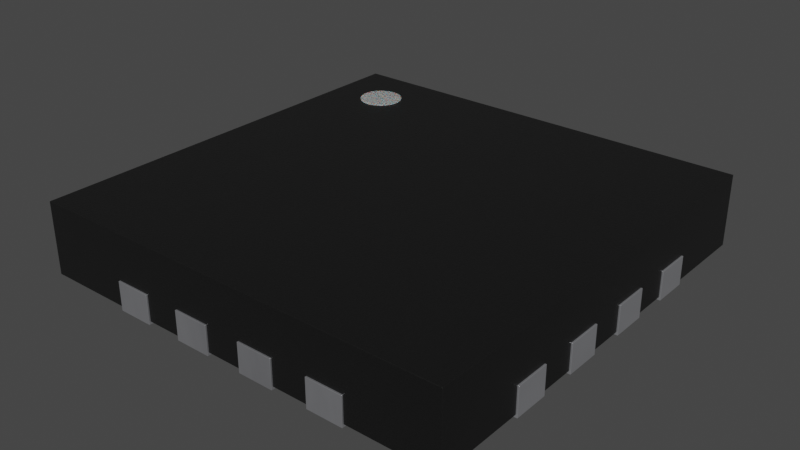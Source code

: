 # Source: VQFN-16-1EP_3x3mm_P0.5mm_EP1.1x1.1mm.blend  (saved by Blender 4.1.23; exported with 4.5.12 LTS)
import bpy
from mathutils import Matrix  # noqa: F401  (used for matrix-valued properties, if any)

bpy.ops.wm.read_factory_settings(use_empty=True)
scene = bpy.context.scene
scene.name = 'Scene'

# ---- collections
col_collection = bpy.data.collections.new('Collection'); scene.collection.children.link(col_collection)

# ---- materials (node trees are filled in below, after node groups)
mat_plastic_chip = bpy.data.materials.new('plastic_chip')
mat_plastic_chip.use_transparent_shadow = False
mat_plastic_chip.preview_render_type = 'CUBE'
mat_metal_pins = bpy.data.materials.new('metal_pins')
mat_metal_pins.use_transparent_shadow = False
mat_metal_pins.preview_render_type = 'CUBE'
mat_white_markings = bpy.data.materials.new('white_markings')
mat_white_markings.use_transparent_shadow = False
mat_white_markings.preview_render_type = 'FLAT'

# ---- material node trees
mat_plastic_chip.use_nodes = True; mat_plastic_chip.node_tree.nodes.clear()
_N = mat_plastic_chip.node_tree.nodes; _L = mat_plastic_chip.node_tree.links
n0 = _N.new('ShaderNodeBsdfPrincipled'); n0.name = 'Principled BSDF'; n0.location = (10, 300)
n0.distribution = 'GGX'
n0.subsurface_method = 'BURLEY'
n0.inputs[0].default_value = (0.009312, 0.009312, 0.009312, 1.0)
n0.inputs[1].default_value = 0.1372
n0.inputs[2].default_value = 0.3706
n0.inputs[3].default_value = 1.45
n0.inputs[27].default_value = (0.0, 0.0, 0.0, 1.0)
n0.inputs[28].default_value = 1.0
n1 = _N.new('ShaderNodeOutputMaterial'); n1.name = 'Material Output'; n1.location = (300, 300)
n2 = _N.new('ShaderNodeTexNoise'); n2.name = 'Noise Texture'; n2.location = (-893, 54)
n2.inputs[2].default_value = 200.0
n2.inputs[3].default_value = 3.6
n2.inputs[4].default_value = 0.8375
n3 = _N.new('ShaderNodeBump'); n3.name = 'Bump'; n3.location = (-604, -53)
n3.inputs[0].default_value = 0.08
n3.inputs[1].default_value = 1.0
n3.inputs[2].default_value = 1.0
_L.new(n0.outputs[0], n1.inputs[0])
_L.new(n2.outputs[0], n3.inputs[3])
_L.new(n3.outputs[0], n0.inputs[5])
n1.is_active_output = True
mat_metal_pins.use_nodes = True; mat_metal_pins.node_tree.nodes.clear()
_N = mat_metal_pins.node_tree.nodes; _L = mat_metal_pins.node_tree.links
n0 = _N.new('ShaderNodeMapping'); n0.name = 'Mapping'; n0.location = (-1447, -91)
n0.inputs[3].default_value = (4.8, 1.2, 1.1)
n1 = _N.new('ShaderNodeBsdfPrincipled'); n1.name = 'Principled BSDF'; n1.location = (-560, 254)
n1.distribution = 'GGX'
n1.subsurface_method = 'BURLEY'
n1.inputs[1].default_value = 0.7818
n1.inputs[2].default_value = 0.2886
n1.inputs[3].default_value = 1.45
n1.inputs[13].default_value = 0.0
n1.inputs[27].default_value = (0.0, 0.0, 0.0, 1.0)
n1.inputs[28].default_value = 1.0
n2 = _N.new('ShaderNodeOutputMaterial'); n2.name = 'Material Output.002'; n2.location = (-205, 253)
n2.width = 213
n3 = _N.new('ShaderNodeTexNoise'); n3.name = 'Noise Texture.002'; n3.location = (-1228, -73)
n3.inputs[2].default_value = 0.1
n3.inputs[3].default_value = 7.0
n3.inputs[4].default_value = 0.6
n3.inputs[8].default_value = 0.4
n4 = _N.new('ShaderNodeTexCoord'); n4.name = 'Texture Coordinate'; n4.location = (-1636, -116)
n5 = _N.new('ShaderNodeMix'); n5.name = 'Mix.001'; n5.location = (-921, 45)
n5.data_type = 'RGBA'
n5.inputs[6].default_value = (0.9398, 0.9547, 1.0, 1.0)
n5.inputs[7].default_value = (0.13, 0.1259, 0.1359, 1.0)
n6 = _N.new('ShaderNodeBump'); n6.name = 'Bump.001'; n6.location = (-1001, -227)
n6.inputs[0].default_value = 0.05
n6.inputs[1].default_value = 0.01
n6.inputs[2].default_value = 1.0
_L.new(n1.outputs[0], n2.inputs[0])
_L.new(n3.outputs[0], n6.inputs[3])
_L.new(n0.outputs[0], n3.inputs[0])
_L.new(n3.outputs[0], n5.inputs[0])
_L.new(n4.outputs[3], n0.inputs[0])
_L.new(n5.outputs[2], n1.inputs[0])
_L.new(n6.outputs[0], n1.inputs[5])
n2.is_active_output = True
mat_white_markings.use_nodes = True; mat_white_markings.node_tree.nodes.clear()
_N = mat_white_markings.node_tree.nodes; _L = mat_white_markings.node_tree.links
n0 = _N.new('ShaderNodeOutputMaterial'); n0.name = 'Material Output'; n0.location = (300, 300)
n1 = _N.new('ShaderNodeBsdfPrincipled'); n1.name = 'Principled BSDF'; n1.location = (-34, 272)
n1.distribution = 'GGX'
n1.subsurface_method = 'BURLEY'
n1.inputs[1].default_value = 0.02
n1.inputs[2].default_value = 0.4636
n1.inputs[3].default_value = 1.4
n1.inputs[8].default_value = 1.0
n1.inputs[10].default_value = 0.3682
n1.inputs[13].default_value = 0.6591
n1.inputs[18].default_value = 0.2318
n1.inputs[20].default_value = 0.6709
n1.inputs[24].default_value = 0.1191
n1.inputs[27].default_value = (0.0, 0.0, 0.0, 1.0)
n1.inputs[28].default_value = 1.0
n2 = _N.new('ShaderNodeMapping'); n2.name = 'Mapping'; n2.location = (-1010, 265)
n2.inputs[3].default_value = (3.0, 1.0, 1.0)
n3 = _N.new('ShaderNodeTexCoord'); n3.name = 'Texture Coordinate'; n3.location = (-1250, 180)
n4 = _N.new('ShaderNodeBump'); n4.name = 'Bump'; n4.location = (-376, -99)
n4.inputs[0].default_value = 0.05
n4.inputs[1].default_value = 1.0
n4.inputs[2].default_value = 1.0
n5 = _N.new('ShaderNodeTexNoise'); n5.name = 'Noise Texture'; n5.location = (-662, 176)
n5.inputs[2].default_value = 88.0
n5.inputs[3].default_value = 10.8
n5.inputs[4].default_value = 0.9167
n5.inputs[8].default_value = 1.6
n6 = _N.new('ShaderNodeValToRGB'); n6.name = 'ColorRamp'; n6.location = (-354, 186)
while len(n6.color_ramp.elements) > 1: n6.color_ramp.elements.remove(n6.color_ramp.elements[-1])
n6.color_ramp.elements[0].position = 0.0; n6.color_ramp.elements[0].color = (0.2596, 0.2596, 0.2596, 1.0)
_e = n6.color_ramp.elements.new(1.0); _e.color = (0.6303, 0.6303, 0.6303, 1.0)
n7 = _N.new('ShaderNodeMix'); n7.name = 'Mix'; n7.location = (-204, 152)
n7.data_type = 'RGBA'
n7.inputs[0].default_value = 0.3682
n7.inputs[7].default_value = (0.2525, 0.2525, 0.2525, 1.0)
_L.new(n5.outputs[0], n6.inputs[0])
_L.new(n1.outputs[0], n0.inputs[0])
_L.new(n3.outputs[2], n2.inputs[0])
_L.new(n2.outputs[0], n5.inputs[0])
_L.new(n5.outputs[0], n4.inputs[3])
_L.new(n4.outputs[0], n1.inputs[5])
_L.new(n6.outputs[0], n7.inputs[6])
_L.new(n7.outputs[2], n1.inputs[0])
n0.is_active_output = True

# ---- world
world_world = bpy.data.worlds.new('World'); scene.world = world_world
world_world.use_nodes = True; world_world.node_tree.nodes.clear()
_N = world_world.node_tree.nodes; _L = world_world.node_tree.links
n0 = _N.new('ShaderNodeOutputWorld'); n0.name = 'World Output'; n0.location = (300, 300)
n1 = _N.new('ShaderNodeBackground'); n1.name = 'Background'; n1.location = (10, 300)
n1.inputs[0].default_value = (0.05088, 0.05088, 0.05088, 1.0)
_L.new(n1.outputs[0], n0.inputs[0])
n0.is_active_output = True
world_world.color = (0.05088, 0.05088, 0.05088)
world_world.use_sun_shadow = False
world_world.sun_shadow_jitter_overblur = 0.0

# ---- meshes
me_shape_9_indexedfaceset_006 = bpy.data.meshes.new('SHAPE_9_IndexedFaceSet.006')
me_shape_9_indexedfaceset_006.from_pydata([(-1.49, 1.49, 0.52), (-1.49, 1.49, 0.02), (-1.49, -1.49, 0.02), (1.49, 1.49, 0.02), (1.49, 1.49, 0.52), (1.49, -1.49, 0.02), (-1.49, -1.49, 0.52), (1.49, -1.49, 0.52), (-0.575, 0.975, 0.2), (-0.975, 0.575, 0.2), (0.875, -1.1, 0.2), (1.1, -0.875, 0.2), (0.625, -1.1, 0.2), (0.375, -1.1, 0.2), (0.125, -1.1, 0.2), (1.1, 0.125, 0.2), (-0.375, -1.1, 0.2), (1.1, 0.375, 0.2), (-0.625, -1.1, 0.2), (-1.1, -0.875, 0.2), (0.875, 1.1, 0.2), (-1.1, -0.625, 0.2), (0.375, 1.1, 0.2), (-1.1, -0.125, 0.2), (-1.1, 0.125, 0.2), (-0.625, 1.1, 0.2), (-1.1, 0.625, 0.2), (0.975, 0.975, 0.2), (-0.975, -0.975, 0.2), (0.975, -0.975, 0.2), (1.1, -0.625, 0.2), (1.1, -0.125, 0.2), (1.1, -0.375, 0.2), (0.625, 1.1, 0.2), (0.125, 1.1, 0.2), (-0.375, 1.1, 0.2), (-0.125, 1.1, 0.2), (-0.875, 1.1, 0.2), (-0.125, -1.1, 0.2), (1.1, 0.625, 0.2), (1.1, 0.875, 0.2), (-0.875, -1.1, 0.2), (-1.1, -0.375, 0.2), (-1.1, 0.375, 0.2), (-1.1, 0.875, 0.2), (1.49, -0.875, 0.2), (1.49, -0.875, 0.02), (1.49, -0.375, 0.2), (1.49, -0.375, 0.02), (1.49, -0.625, 0.02), (1.49, -0.625, 0.2), (1.49, 0.125, 0.2), (1.49, 0.125, 0.02), (1.49, -0.125, 0.02), (1.49, -0.125, 0.2), (1.49, 0.875, 0.02), (1.49, 0.625, 0.02), (1.49, 0.375, 0.02), (1.49, 0.375, 0.2), (1.49, 0.625, 0.2), (1.49, 0.875, 0.2), (-0.875, 1.1, 0.02), (-0.875, 1.49, 0.02), (-0.625, 1.1, 0.02), (-0.125, 1.1, 0.02), (-0.575, 0.975, 0.02), (-0.375, 1.1, 0.02), (-0.375, 1.49, 0.02), (-0.625, 1.49, 0.02), (0.125, 1.1, 0.02), (-0.125, 1.49, 0.02), (0.375, 1.1, 0.02), (0.125, 1.49, 0.02), (0.625, 1.49, 0.02), (0.375, 1.49, 0.02), (0.875, 1.1, 0.02), (0.625, 1.1, 0.02), (0.875, 1.49, 0.02), (0.975, -0.975, 0.02), (1.1, -0.875, 0.02), (1.1, -0.625, 0.02), (1.1, -0.375, 0.02), (1.1, 0.875, 0.02), (0.975, 0.975, 0.02), (1.1, -0.125, 0.02), (1.1, 0.125, 0.02), (1.1, 0.375, 0.02), (1.1, 0.625, 0.02), (-1.49, -0.875, 0.02), (-1.49, -0.625, 0.02), (-1.49, -0.375, 0.02), (-1.49, -0.125, 0.02), (-1.49, 0.125, 0.02), (-1.49, 0.375, 0.02), (-1.49, 0.625, 0.02), (-1.49, 0.875, 0.02), (-1.1, 0.125, 0.02), (-0.975, 0.42, 0.02), (-1.1, 0.375, 0.02), (-1.1, -0.875, 0.02), (-0.975, -0.975, 0.02), (-1.1, -0.125, 0.02), (-1.1, 0.625, 0.02), (-1.1, 0.875, 0.02), (-1.1, -0.625, 0.02), (-1.1, -0.375, 0.02), (-0.875, -1.1, 0.02), (-0.375, -1.49, 0.02), (-0.625, -1.1, 0.02), (-0.125, -1.49, 0.02), (-0.375, -1.1, 0.02), (-0.625, -1.49, 0.02), (-0.875, -1.49, 0.02), (0.125, -1.1, 0.02), (-0.125, -1.1, 0.02), (0.375, -1.1, 0.02), (0.375, -1.49, 0.02), (0.125, -1.49, 0.02), (0.625, -1.1, 0.02), (0.875, -1.1, 0.02), (0.875, -1.49, 0.02), (0.625, -1.49, 0.02), (-0.975, 0.575, 0.02), (-0.625, -1.49, 0.2), (-0.875, -1.49, 0.2), (-0.375, -1.49, 0.2), (-0.125, -1.49, 0.2), (0.125, -1.49, 0.2), (0.375, -1.49, 0.2), (0.625, -1.49, 0.2), (0.875, -1.49, 0.2), (0.625, 1.49, 0.2), (0.875, 1.49, 0.2), (-0.875, 1.49, 0.2), (-0.375, 1.49, 0.2), (-0.625, 1.49, 0.2), (0.125, 1.49, 0.2), (-0.125, 1.49, 0.2), (0.375, 1.49, 0.2), (-1.49, 0.625, 0.2), (-1.49, 0.875, 0.2), (-1.49, -0.875, 0.2), (-1.49, -0.375, 0.2), (-1.49, -0.625, 0.2), (-1.49, 0.125, 0.2), (-1.49, -0.125, 0.2), (-1.49, 0.375, 0.2), (-1.1, 0.625, 0.0), (-1.5, 0.625, 0.0), (-1.1, 0.875, 0.0), (-1.5, 0.875, 0.0), (-0.625, 1.1, 0.0), (-1.1, 0.375, 0.0), (-1.5, 0.375, 0.0), (-1.5, -0.125, 0.0), (0.375, 1.1, 0.0), (-1.5, -0.375, 0.0), (-1.1, -0.375, 0.0), (-1.1, -0.625, 0.0), (0.875, 1.1, 0.0), (-0.575, 0.975, 0.2), (-0.975, 0.575, 0.2), (0.875, -1.5, 0.2), (1.5, -0.875, 0.2), (0.875, -1.1, 0.2), (1.1, -0.875, 0.2), (0.625, -1.5, 0.2), (0.625, -1.1, 0.2), (0.375, -1.5, 0.2), (1.5, -0.375, 0.2), (0.375, -1.1, 0.2), (0.125, -1.5, 0.2), (0.125, -1.1, 0.2), (-0.875, -1.1, 0.0), (-0.875, -1.5, 0.0), (1.1, 0.875, 0.0), (1.1, 0.625, 0.0), (1.5, -0.125, 0.2), (1.5, 0.125, 0.2), (1.1, 0.125, 0.2), (-0.625, -1.1, 0.0), (-0.375, -1.5, 0.2), (-0.375, -1.1, 0.2), (1.1, 0.375, 0.2), (1.5, 0.375, 0.2), (-0.625, -1.5, 0.2), (-0.625, -1.1, 0.2), (-0.375, -1.1, 0.0), (-1.5, -0.875, 0.2), (0.875, 1.5, 0.2), (1.1, 0.375, 0.0), (1.5, 0.125, 0.0), (-1.1, -0.875, 0.2), (0.875, 1.1, 0.2), (-0.125, -1.5, 0.0), (-0.125, -1.1, 0.0), (-1.5, -0.625, 0.2), (-1.1, -0.625, 0.2), (0.375, 1.1, 0.2), (1.5, -0.125, 0.0), (0.125, -1.5, 0.0), (-1.5, -0.125, 0.2), (-1.1, -0.125, 0.2), (0.125, -1.1, 0.0), (1.5, -0.375, 0.0), (-1.5, 0.125, 0.2), (-0.125, 1.5, 0.2), (-1.1, 0.125, 0.2), (0.625, -1.5, 0.0), (-0.625, 1.5, 0.2), (1.1, -0.875, 0.0), (-0.625, 1.1, 0.2), (-1.1, 0.625, 0.2), (-1.5, 0.625, 0.2), (0.875, -1.1, 0.0), (0.975, 0.975, 0.2), (-0.575, 0.975, 0.0), (-0.975, -0.975, 0.2), (0.975, -0.975, 0.2), (-0.975, 0.575, 0.0), (1.1, -0.625, 0.2), (1.5, -0.625, 0.2), (1.1, -0.125, 0.2), (1.1, -0.375, 0.2), (1.5, 0.875, 0.2), (1.5, 0.625, 0.2), (-0.875, 1.5, 0.0), (-0.875, 1.1, 0.0), (-0.625, 1.5, 0.0), (0.625, 1.1, 0.2), (-0.375, 1.5, 0.0), (-0.125, 1.1, 0.0), (-0.375, 1.1, 0.0), (-0.125, 1.5, 0.0), (0.625, 1.5, 0.2), (-1.1, 0.125, 0.0), (0.125, 1.1, 0.2), (-1.5, 0.125, 0.0), (0.375, 1.5, 0.0), (0.125, 1.5, 0.0), (0.125, 1.1, 0.0), (0.125, 1.5, 0.2), (-1.1, -0.125, 0.0), (0.625, 1.5, 0.0), (0.625, 1.1, 0.0), (0.875, 1.5, 0.0), (0.375, 1.5, 0.2), (-1.5, -0.625, 0.0), (-1.1, -0.875, 0.0), (-0.375, 1.5, 0.2), (-1.5, -0.875, 0.0), (-0.375, 1.1, 0.2), (-0.125, 1.1, 0.2), (-0.875, 1.1, 0.2), (-0.875, 1.5, 0.2), (-0.125, -1.1, 0.2), (-0.125, -1.5, 0.2), (1.1, 0.625, 0.2), (1.1, 0.875, 0.2), (-0.875, -1.5, 0.2), (-0.875, -1.1, 0.2), (1.5, 0.625, 0.0), (1.5, 0.875, 0.0), (-0.625, -1.5, 0.0), (-1.1, -0.375, 0.2), (-1.5, -0.375, 0.2), (1.1, 0.125, 0.0), (-1.5, 0.375, 0.2), (1.5, 0.375, 0.0), (-0.375, -1.5, 0.0), (-1.1, 0.375, 0.2), (1.1, -0.375, 0.0), (1.1, -0.125, 0.0), (0.375, -1.1, 0.0), (0.375, -1.5, 0.0), (1.5, -0.625, 0.0), (1.1, -0.625, 0.0), (1.5, -0.875, 0.0), (-1.5, 0.875, 0.2), (-1.1, 0.875, 0.2), (0.875, -1.5, 0.0), (0.625, -1.1, 0.0), (0.975, 0.975, 0.0), (0.975, -0.975, 0.0), (-0.975, -0.975, 0.0), (-1.239, 1.043, 0.525), (-1.239, 1.043, 0.375), (-1.225, 1.017, 0.525), (-1.225, 1.017, 0.375), (-1.206, 0.9939, 0.525), (-1.206, 0.9939, 0.375), (-1.183, 0.9753, 0.525), (-1.183, 0.9753, 0.375), (-1.157, 0.9614, 0.525), (-1.157, 0.9614, 0.375), (-1.129, 0.9529, 0.525), (-1.129, 0.9529, 0.375), (-1.1, 0.95, 0.525), (-1.1, 0.95, 0.375), (-1.071, 0.9529, 0.525), (-1.071, 0.9529, 0.375), (-1.043, 0.9614, 0.525), (-1.043, 0.9614, 0.375), (-1.017, 0.9753, 0.525), (-1.017, 0.9753, 0.375), (-0.9939, 0.9939, 0.525), (-0.9939, 0.9939, 0.375), (-0.9753, 1.017, 0.525), (-0.9753, 1.017, 0.375), (-0.9614, 1.043, 0.525), (-0.9614, 1.043, 0.375), (-0.9529, 1.071, 0.525), (-0.9529, 1.071, 0.375), (-0.95, 1.1, 0.525), (-0.95, 1.1, 0.375), (-0.9529, 1.129, 0.525), (-0.9529, 1.129, 0.375), (-0.9614, 1.157, 0.525), (-0.9614, 1.157, 0.375), (-0.9753, 1.183, 0.525), (-0.9753, 1.183, 0.375), (-0.9939, 1.206, 0.525), (-0.9939, 1.206, 0.375), (-1.017, 1.225, 0.525), (-1.017, 1.225, 0.375), (-1.043, 1.239, 0.525), (-1.043, 1.239, 0.375), (-1.071, 1.247, 0.525), (-1.071, 1.247, 0.375), (-1.1, 1.25, 0.525), (-1.1, 1.25, 0.375), (-1.247, 1.071, 0.375), (-1.247, 1.071, 0.525), (-1.25, 1.1, 0.375), (-1.25, 1.1, 0.525), (-1.247, 1.129, 0.375), (-1.247, 1.129, 0.525), (-1.239, 1.157, 0.375), (-1.239, 1.157, 0.525), (-1.225, 1.183, 0.375), (-1.225, 1.183, 0.525), (-1.206, 1.206, 0.375), (-1.206, 1.206, 0.525), (-1.183, 1.225, 0.375), (-1.183, 1.225, 0.525), (-1.157, 1.239, 0.375), (-1.157, 1.239, 0.525), (-1.129, 1.247, 0.375), (-1.129, 1.247, 0.525)], [], [(4, 0, 6, 7), (49, 48, 47, 54, 53, 52, 51, 58, 57, 56, 59, 60, 55, 3, 4, 7, 5, 46, 45, 50), (78, 83, 65, 63, 68, 67, 66, 64, 70, 72, 69, 71, 74, 73, 76, 75, 77, 3, 55, 82, 87, 56, 57, 86, 85, 52, 53, 84, 81, 48, 49, 80, 79, 46, 5, 120, 119, 118, 121, 116, 115, 113, 117, 109, 114, 110, 107, 111, 108, 106, 112, 2, 88, 99, 104, 89, 90, 105, 101, 91, 92, 96, 98, 97, 100), (98, 93, 94, 102, 103, 95, 1, 62, 61, 63, 65, 122, 97), (130, 120, 5, 7, 6, 2, 112, 124, 123, 111, 107, 125, 126, 109, 117, 127, 128, 116, 121, 129), (1, 0, 4, 3, 77, 132, 131, 73, 74, 138, 136, 72, 70, 137, 134, 67, 68, 135, 133, 62), (2, 6, 0, 1, 95, 140, 139, 94, 93, 146, 144, 92, 91, 145, 142, 90, 89, 143, 141, 88), (113, 14, 127, 117), (80, 30, 11, 79), (123, 18, 108, 111), (36, 137, 70, 64), (82, 40, 39, 87), (35, 66, 67, 134), (98, 43, 146, 93), (96, 24, 43, 98), (106, 41, 124, 112), (66, 35, 36, 64), (53, 54, 31, 84), (39, 59, 56, 87), (118, 12, 129, 121), (37, 61, 62, 133), (108, 18, 41, 106), (78, 29, 27, 83), (22, 138, 74, 71), (65, 8, 9, 122), (100, 28, 29, 78), (15, 51, 52, 85), (105, 42, 23, 101), (83, 27, 8, 65), (141, 19, 99, 88), (114, 38, 16, 110), (49, 50, 30, 80), (69, 34, 22, 71), (84, 31, 32, 81), (86, 17, 15, 85), (128, 13, 115, 116), (25, 135, 68, 63), (103, 44, 140, 95), (122, 9, 28, 100, 97), (61, 37, 25, 63), (101, 23, 145, 91), (20, 132, 77, 75), (142, 42, 105, 90), (55, 60, 40, 82), (110, 16, 125, 107), (32, 47, 48, 81), (126, 38, 114, 109), (99, 19, 21, 104), (130, 10, 119, 120), (76, 33, 20, 75), (115, 13, 14, 113), (57, 58, 17, 86), (11, 45, 46, 79), (144, 24, 96, 92), (104, 21, 143, 89), (131, 33, 76, 73), (139, 26, 102, 94), (119, 10, 12, 118), (34, 69, 72, 136), (102, 26, 44, 103), (8, 27, 29, 28, 9), (11, 30, 50, 45), (127, 14, 13, 128), (32, 31, 54, 47), (125, 16, 38, 126), (15, 17, 58, 51), (124, 41, 18, 123), (39, 40, 60, 59), (129, 12, 10, 130), (143, 21, 19, 141), (20, 33, 131, 132), (145, 23, 42, 142), (22, 34, 136, 138), (146, 43, 24, 144), (36, 35, 134, 137), (25, 37, 133, 135), (140, 44, 26, 139), (148, 150, 149, 147), (203, 200, 171, 172), (238, 239, 241, 246), (233, 230, 249, 206), (150, 148, 213, 278), (276, 210, 165, 220), (228, 226, 254, 209), (263, 180, 186, 185), (231, 233, 206, 252), (175, 176, 257, 258), (230, 232, 251, 249), (152, 153, 267, 270), (235, 152, 270, 207), (173, 174, 259, 260), (232, 231, 252, 251), (199, 272, 222, 177), (176, 261, 225, 257), (281, 208, 166, 167), (226, 227, 253, 254), (180, 173, 260, 186), (283, 282, 215, 218), (155, 238, 246, 198), (216, 219, 161, 160), (284, 283, 218, 217), (208, 280, 162, 166), (266, 191, 178, 179), (157, 242, 202, 264), (282, 216, 160, 215), (250, 248, 192, 188), (277, 275, 221, 163), (195, 187, 182, 255), (275, 276, 220, 221), (200, 274, 168, 171), (240, 155, 198, 236), (272, 271, 223, 222), (204, 199, 177, 169), (190, 266, 179, 183), (274, 273, 170, 168), (151, 228, 209, 211), (269, 194, 256, 181), (149, 150, 278, 279), (219, 284, 217, 161), (191, 268, 184, 178), (227, 151, 211, 253), (242, 154, 201, 202), (159, 245, 189, 193), (174, 263, 185, 259), (156, 157, 264, 265), (261, 262, 224, 225), (262, 175, 258, 224), (187, 269, 181, 182), (271, 204, 169, 223), (194, 195, 255, 256), (248, 158, 197, 192), (280, 214, 164, 162), (244, 159, 193, 229), (273, 203, 172, 170), (247, 250, 188, 196), (268, 190, 183, 184), (210, 277, 163, 165), (245, 243, 234, 189), (237, 235, 207, 205), (158, 247, 196, 197), (243, 244, 229, 234), (226, 228, 151, 227), (230, 233, 231, 232), (154, 156, 265, 201), (148, 147, 212, 213), (214, 281, 167, 164), (237, 153, 152, 235), (239, 240, 236, 241), (239, 238, 155, 240), (153, 237, 205, 267), (156, 154, 242, 157), (147, 149, 279, 212), (243, 245, 159, 244), (161, 217, 218, 215, 160), (250, 247, 158, 248), (221, 220, 165, 163), (168, 170, 172, 171), (177, 222, 223, 169), (256, 255, 182, 181), (184, 183, 179, 178), (280, 208, 281, 214), (185, 186, 260, 259), (224, 258, 257, 225), (162, 164, 167, 166), (262, 261, 176, 175), (188, 192, 197, 196), (263, 174, 173, 180), (234, 229, 193, 189), (268, 191, 266, 190), (265, 264, 202, 201), (194, 269, 187, 195), (241, 236, 198, 246), (199, 204, 271, 272), (205, 207, 270, 267), (274, 200, 203, 273), (249, 251, 252, 206), (275, 277, 210, 276), (254, 253, 211, 209), (219, 216, 282, 283, 284), (213, 212, 279, 278), (328, 327, 325, 326), (308, 307, 305, 306), (310, 309, 307, 308), (312, 311, 309, 310), (306, 305, 303, 304), (314, 313, 311, 312), (316, 315, 313, 314), (347, 348, 329, 330), (326, 324, 322, 320, 318, 316, 314, 312, 310, 308, 306, 304, 302, 300, 298, 296, 294, 292, 290, 288, 286, 331, 333, 335, 337, 339, 341, 343, 345, 347, 330, 328), (326, 325, 323, 324), (345, 346, 348, 347), (330, 329, 327, 328), (305, 307, 309, 311, 313, 315, 317, 319, 321, 323, 325, 327, 329, 348, 346, 344, 342, 340, 338, 336, 334, 332, 285, 287, 289, 291, 293, 295, 297, 299, 301, 303), (343, 344, 346, 345), (318, 317, 315, 316), (320, 319, 317, 318), (341, 342, 344, 343), (322, 321, 319, 320), (324, 323, 321, 322), (339, 340, 342, 341), (337, 338, 340, 339), (335, 336, 338, 337), (333, 334, 336, 335), (331, 332, 334, 333), (286, 285, 332, 331), (288, 287, 285, 286), (290, 289, 287, 288), (292, 291, 289, 290), (294, 293, 291, 292), (296, 295, 293, 294), (298, 297, 295, 296), (300, 299, 297, 298), (302, 301, 299, 300), (304, 303, 301, 302)])
me_shape_9_indexedfaceset_006.polygons.foreach_set('use_smooth', [True] * 214)
me_shape_9_indexedfaceset_006.polygons.foreach_set('material_index', [0, 0, 0, 0, 0, 0, 0, 0, 0, 0, 0, 0, 0, 0, 0, 0, 0, 0, 0, 0, 0, 0, 0, 0, 0, 0, 0, 0, 0, 0, 0, 0, 0, 0, 0, 0, 0, 0, 0, 0, 0, 0, 0, 0, 0, 0, 0, 0, 0, 0, 0, 0, 0, 0, 0, 0, 0, 0, 0, 0, 0, 0, 0, 0, 0, 0, 0, 0, 0, 0, 0, 0, 0, 0, 0, 0, 0, 1, 1, 1, 1, 1, 1, 1, 1, 1, 1, 1, 1, 1, 1, 1, 1, 1, 1, 1, 1, 1, 1, 1, 1, 1, 1, 1, 1, 1, 1, 1, 1, 1, 1, 1, 1, 1, 1, 1, 1, 1, 1, 1, 1, 1, 1, 1, 1, 1, 1, 1, 1, 1, 1, 1, 1, 1, 1, 1, 1, 1, 1, 1, 1, 1, 1, 1, 1, 1, 1, 1, 1, 1, 1, 1, 1, 1, 1, 1, 1, 1, 1, 1, 1, 1, 1, 1, 1, 1, 1, 1, 1, 1, 1, 1, 1, 1, 1, 1, 1, 1, 1, 1, 2, 2, 2, 2, 2, 2, 2, 2, 2, 2, 2, 2, 2, 2, 2, 2, 2, 2, 2, 2, 2, 2, 2, 2, 2, 2, 2, 2, 2, 2, 2, 2, 2, 2])
_k = set([(0, 1), (0, 4), (0, 6), (1, 62), (1, 95), (2, 6), (2, 88), (2, 112), (3, 4), (3, 55), (3, 77), (4, 7), (5, 7), (5, 46), (5, 120), (6, 7), (8, 9), (8, 27), (8, 65), (9, 28), (9, 122), (10, 12), (10, 119), (10, 130), (11, 30), (11, 45), (11, 79), (12, 118), (12, 129), (13, 14), (13, 115), (13, 128), (14, 113), (14, 127), (15, 17), (15, 51), (15, 85), (16, 38), (16, 110), (16, 125), (17, 58), (17, 86), (18, 41), (18, 108), (18, 123), (19, 21), (19, 99), (19, 141), (20, 33), (20, 75), (20, 132), (21, 104), (21, 143), (22, 34), (22, 71), (22, 138), (23, 42), (23, 101), (23, 145), (24, 43), (24, 96), (24, 144), (25, 37), (25, 63), (25, 135), (26, 44), (26, 102), (26, 139), (27, 29), (27, 83), (28, 29), (28, 100), (29, 78), (30, 50), (30, 80), (31, 32), (31, 54), (31, 84), (32, 47), (32, 81), (33, 76), (33, 131), (34, 69), (34, 136), (35, 36), (35, 66), (35, 134), (36, 64), (36, 137), (37, 61), (37, 133), (38, 114), (38, 126), (39, 40), (39, 59), (39, 87), (40, 60), (40, 82), (41, 106), (41, 124), (42, 105), (42, 142), (43, 98), (43, 146), (44, 103), (44, 140), (45, 46), (45, 50), (46, 79), (47, 48), (47, 54), (48, 49), (48, 81), (49, 50), (49, 80), (51, 52), (51, 58), (52, 53), (52, 85), (53, 54), (53, 84), (55, 60), (55, 82), (56, 57), (56, 59), (56, 87), (57, 58), (57, 86), (59, 60), (61, 62), (61, 63), (62, 133), (63, 68), (64, 66), (64, 70), (65, 83), (65, 122), (66, 67), (67, 68), (67, 134), (68, 135), (69, 71), (69, 72), (70, 72), (70, 137), (71, 74), (72, 136), (73, 74), (73, 76), (73, 131), (74, 138), (75, 76), (75, 77), (77, 132), (78, 83), (78, 100), (79, 80), (81, 84), (82, 87), (85, 86), (88, 99), (88, 141), (89, 90), (89, 104), (89, 143), (90, 105), (90, 142), (91, 92), (91, 101), (91, 145), (92, 96), (92, 144), (93, 94), (93, 98), (93, 146), (94, 102), (94, 139), (95, 103), (95, 140), (96, 98), (97, 100), (97, 122), (99, 104), (101, 105), (102, 103), (106, 108), (106, 112), (107, 110), (107, 111), (107, 125), (108, 111), (109, 114), (109, 117), (109, 126), (110, 114), (111, 123), (112, 124), (113, 115), (113, 117), (115, 116), (116, 121), (116, 128), (117, 127), (118, 119), (118, 121), (119, 120), (120, 130), (121, 129), (123, 124), (125, 126), (127, 128), (129, 130), (131, 132), (133, 135), (134, 137), (136, 138), (139, 140), (141, 143), (142, 145), (144, 146), (147, 148), (147, 149), (147, 212), (148, 150), (148, 213), (149, 150), (149, 279), (150, 278), (151, 211), (151, 227), (151, 228), (152, 153), (152, 235), (152, 270), (153, 237), (153, 267), (154, 156), (154, 201), (154, 242), (155, 198), (155, 238), (155, 240), (156, 157), (156, 265), (157, 242), (157, 264), (158, 197), (158, 247), (158, 248), (159, 193), (159, 244), (159, 245), (160, 161), (160, 215), (160, 216), (161, 217), (161, 219), (162, 164), (162, 166), (162, 280), (163, 165), (163, 221), (163, 277), (164, 167), (164, 214), (165, 210), (165, 220), (166, 167), (166, 208), (167, 281), (168, 170), (168, 171), (168, 274), (169, 177), (169, 204), (169, 223), (170, 172), (170, 273), (171, 172), (171, 200), (172, 203), (173, 174), (173, 180), (173, 260), (174, 259), (174, 263), (175, 176), (175, 258), (175, 262), (176, 257), (176, 261), (177, 199), (177, 222), (178, 179), (178, 184), (178, 191), (179, 183), (179, 266), (180, 186), (180, 263), (181, 182), (181, 256), (181, 269), (182, 187), (182, 255), (183, 184), (183, 190), (184, 268), (185, 186), (185, 259), (185, 263), (186, 260), (187, 195), (187, 269), (188, 192), (188, 196), (188, 250), (189, 193), (189, 234), (189, 245), (190, 266), (190, 268), (191, 266), (191, 268), (192, 197), (192, 248), (193, 229), (194, 195), (194, 256), (194, 269), (195, 255), (196, 197), (196, 247), (198, 236), (198, 246), (199, 204), (199, 272), (200, 203), (200, 274), (201, 202), (201, 265), (202, 242), (202, 264), (203, 273), (204, 271), (205, 207), (205, 237), (205, 267), (206, 233), (206, 249), (206, 252), (207, 235), (207, 270), (208, 280), (208, 281), (209, 211), (209, 228), (209, 254), (210, 276), (210, 277), (211, 253), (212, 213), (212, 279), (213, 278), (214, 280), (214, 281), (215, 218), (215, 282), (216, 219), (216, 282), (217, 218), (217, 284), (218, 283), (219, 284), (220, 221), (220, 276), (221, 275), (222, 223), (222, 272), (223, 271), (224, 225), (224, 258), (224, 262), (225, 257), (225, 261), (226, 227), (226, 228), (226, 254), (227, 253), (229, 234), (229, 244), (230, 232), (230, 233), (230, 249), (231, 232), (231, 233), (231, 252), (232, 251), (234, 243), (235, 237), (236, 240), (236, 241), (238, 239), (238, 246), (239, 240), (239, 241), (241, 246), (243, 244), (243, 245), (247, 250), (248, 250), (249, 251), (251, 252), (253, 254), (255, 256), (257, 258), (259, 260), (261, 262), (264, 265), (267, 270), (271, 272), (273, 274), (275, 276), (275, 277), (278, 279), (282, 283), (283, 284), (285, 287), (285, 332), (286, 288), (286, 331), (287, 289), (288, 290), (289, 291), (290, 292), (291, 293), (292, 294), (293, 295), (294, 296), (295, 297), (296, 298), (297, 299), (298, 300), (299, 301), (300, 302), (301, 303), (302, 304), (303, 305), (304, 306), (305, 307), (306, 308), (307, 309), (308, 310), (309, 311), (310, 312), (311, 313), (312, 314), (313, 315), (314, 316), (315, 317), (316, 318), (317, 319), (318, 320), (319, 321), (320, 322), (321, 323), (322, 324), (323, 325), (324, 326), (325, 327), (326, 328), (327, 329), (328, 330), (329, 348), (330, 347), (331, 333), (332, 334), (333, 335), (334, 336), (335, 337), (336, 338), (337, 339), (338, 340), (339, 341), (340, 342), (341, 343), (342, 344), (343, 345), (344, 346), (345, 347), (346, 348)])
me_shape_9_indexedfaceset_006.attributes.new('sharp_edge', 'BOOLEAN', 'EDGE').data.foreach_set('value', [ (min(e.vertices), max(e.vertices)) in _k for e in me_shape_9_indexedfaceset_006.edges])
_uv = me_shape_9_indexedfaceset_006.uv_layers.new(name='UVMap')
_uv.uv.foreach_set('vector', [1.059, 0.9348, 0.06539, 0.9348, 0.06539, -0.05858, 1.059, -0.05858, 0.2298, 0.4507, 0.3131, 0.4507, 0.3131, 0.5107, 0.3964, 0.5107, 0.3964, 0.4507, 0.4798, 0.4507, 0.4798, 0.5107, 0.5631, 0.5107, 0.5631, 0.4507, 0.6464, 0.4507, 0.6464, 0.5107, 0.7298, 0.5107, 0.7298, 0.4507, 0.9348, 0.4507, 0.9348, 0.6174, -0.05858, 0.6174, -0.05858, 0.4507, 0.1464, 0.4507, 0.1464, 0.5107, 0.2298, 0.5107, 0.8871, 0.1131, 0.8871, 0.7631, 0.3704, 0.7631, 0.3537, 0.8048, 0.3537, 0.9348, 0.4371, 0.9348, 0.4371, 0.8048, 0.5204, 0.8048, 0.5204, 0.9348, 0.6037, 0.9348, 0.6037, 0.8048, 0.6871, 0.8048, 0.6871, 0.9348, 0.7704, 0.9348, 0.7704, 0.8048, 0.8537, 0.8048, 0.8537, 0.9348, 1.059, 0.9348, 1.059, 0.7298, 0.9287, 0.7298, 0.9287, 0.6464, 1.059, 0.6464, 1.059, 0.5631, 0.9287, 0.5631, 0.9287, 0.4798, 1.059, 0.4798, 1.059, 0.3964, 0.9287, 0.3964, 0.9287, 0.3131, 1.059, 0.3131, 1.059, 0.2298, 0.9287, 0.2298, 0.9287, 0.1464, 1.059, 0.1464, 1.059, -0.05858, 0.8537, -0.05858, 0.8537, 0.07142, 0.7704, 0.07142, 0.7704, -0.05858, 0.6871, -0.05858, 0.6871, 0.07142, 0.6037, 0.07142, 0.6037, -0.05858, 0.5204, -0.05858, 0.5204, 0.07142, 0.4371, 0.07142, 0.4371, -0.05858, 0.3537, -0.05858, 0.3537, 0.07142, 0.2704, 0.07142, 0.2704, -0.05858, 0.06539, -0.05858, 0.06539, 0.1464, 0.1954, 0.1464, 0.1954, 0.2298, 0.06539, 0.2298, 0.06539, 0.3131, 0.1954, 0.3131, 0.1954, 0.3964, 0.06539, 0.3964, 0.06539, 0.4798, 0.1954, 0.4798, 0.1954, 0.5631, 0.2371, 0.5781, 0.2371, 0.1131, 0.1954, 0.5631, 0.06539, 0.5631, 0.06539, 0.6464, 0.1954, 0.6464, 0.1954, 0.7298, 0.06539, 0.7298, 0.06539, 0.9348, 0.2704, 0.9348, 0.2704, 0.8048, 0.3537, 0.8048, 0.3704, 0.7631, 0.2371, 0.6298, 0.2371, 0.5781, 0.8537, 0.5107, 0.8537, 0.4507, 1.059, 0.4507, 1.059, 0.6174, 0.06539, 0.6174, 0.06539, 0.4507, 0.2704, 0.4507, 0.2704, 0.5107, 0.3537, 0.5107, 0.3537, 0.4507, 0.4371, 0.4507, 0.4371, 0.5107, 0.5204, 0.5107, 0.5204, 0.4507, 0.6037, 0.4507, 0.6037, 0.5107, 0.6871, 0.5107, 0.6871, 0.4507, 0.7704, 0.4507, 0.7704, 0.5107, 0.06539, 0.4507, 0.06539, 0.6174, 1.059, 0.6174, 1.059, 0.4507, 0.8537, 0.4507, 0.8537, 0.5107, 0.7704, 0.5107, 0.7704, 0.4507, 0.6871, 0.4507, 0.6871, 0.5107, 0.6037, 0.5107, 0.6037, 0.4507, 0.5204, 0.4507, 0.5204, 0.5107, 0.4371, 0.5107, 0.4371, 0.4507, 0.3537, 0.4507, 0.3537, 0.5107, 0.2704, 0.5107, 0.2704, 0.4507, -0.05858, 0.4507, -0.05858, 0.6174, 0.9348, 0.6174, 0.9348, 0.4507, 0.7298, 0.4507, 0.7298, 0.5107, 0.6464, 0.5107, 0.6464, 0.4507, 0.5631, 0.4507, 0.5631, 0.5107, 0.4798, 0.5107, 0.4798, 0.4507, 0.3964, 0.4507, 0.3964, 0.5107, 0.3131, 0.5107, 0.3131, 0.4507, 0.2298, 0.4507, 0.2298, 0.5107, 0.1464, 0.5107, 0.1464, 0.4507, 0.07142, 0.4507, 0.07142, 0.5107, -0.05858, 0.5107, -0.05858, 0.4507, 0.2298, 0.4507, 0.2298, 0.5107, 0.1464, 0.5107, 0.1464, 0.4507, -0.05858, 0.5107, 0.07142, 0.5107, 0.07142, 0.4507, -0.05858, 0.4507, 0.8048, 0.5107, 0.9348, 0.5107, 0.9348, 0.4507, 0.8048, 0.4507, 0.7298, 0.4507, 0.7298, 0.5107, 0.6464, 0.5107, 0.6464, 0.4507, 0.8048, 0.5107, 0.8048, 0.4507, 0.9348, 0.4507, 0.9348, 0.5107, 0.1954, 0.4507, 0.1954, 0.5107, 0.06539, 0.5107, 0.06539, 0.4507, 0.4798, 0.4507, 0.4798, 0.5107, 0.5631, 0.5107, 0.5631, 0.4507, 0.07142, 0.4507, 0.07142, 0.5107, -0.05858, 0.5107, -0.05858, 0.4507, 0.4371, 0.4507, 0.4371, 0.5107, 0.5204, 0.5107, 0.5204, 0.4507, 1.059, 0.4507, 1.059, 0.5107, 0.9287, 0.5107, 0.9287, 0.4507, 0.9287, 0.5107, 1.059, 0.5107, 1.059, 0.4507, 0.9287, 0.4507, 0.07142, 0.4507, 0.07142, 0.5107, -0.05858, 0.5107, -0.05858, 0.4507, 0.8048, 0.5107, 0.8048, 0.4507, 0.9348, 0.4507, 0.9348, 0.5107, 0.3537, 0.4507, 0.3537, 0.5107, 0.2704, 0.5107, 0.2704, 0.4507, 0.1131, 0.4507, 0.1131, 0.5107, 0.7631, 0.5107, 0.7631, 0.4507, 0.8048, 0.5107, 0.9348, 0.5107, 0.9348, 0.4507, 0.8048, 0.4507, 0.3704, 0.4507, 0.3704, 0.5107, 0.2371, 0.5107, 0.2371, 0.4507, 0.2371, 0.4507, 0.2371, 0.5107, 0.8871, 0.5107, 0.8871, 0.4507, 0.9287, 0.5107, 1.059, 0.5107, 1.059, 0.4507, 0.9287, 0.4507, 0.3131, 0.4507, 0.3131, 0.5107, 0.3964, 0.5107, 0.3964, 0.4507, 0.8871, 0.4507, 0.8871, 0.5107, 0.3704, 0.5107, 0.3704, 0.4507, 0.06539, 0.5107, 0.1954, 0.5107, 0.1954, 0.4507, 0.06539, 0.4507, 0.5204, 0.4507, 0.5204, 0.5107, 0.4371, 0.5107, 0.4371, 0.4507, 1.059, 0.4507, 1.059, 0.5107, 0.9287, 0.5107, 0.9287, 0.4507, 0.6037, 0.4507, 0.6037, 0.5107, 0.6871, 0.5107, 0.6871, 0.4507, 0.3964, 0.4507, 0.3964, 0.5107, 0.3131, 0.5107, 0.3131, 0.4507, 0.5631, 0.4507, 0.5631, 0.5107, 0.4798, 0.5107, 0.4798, 0.4507, -0.05858, 0.5107, 0.07142, 0.5107, 0.07142, 0.4507, -0.05858, 0.4507, 0.8048, 0.5107, 0.9348, 0.5107, 0.9348, 0.4507, 0.8048, 0.4507, 0.1954, 0.4507, 0.1954, 0.5107, 0.06539, 0.5107, 0.06539, 0.4507, 0.6298, 0.4507, 0.6298, 0.5107, 0.1131, 0.5107, 0.1131, 0.4507, 0.5781, 0.4507, 0.2704, 0.4507, 0.2704, 0.5107, 0.3537, 0.5107, 0.3537, 0.4507, 0.1954, 0.4507, 0.1954, 0.5107, 0.06539, 0.5107, 0.06539, 0.4507, 0.8048, 0.5107, 0.9348, 0.5107, 0.9348, 0.4507, 0.8048, 0.4507, 0.06539, 0.5107, 0.1954, 0.5107, 0.1954, 0.4507, 0.06539, 0.4507, 1.059, 0.4507, 1.059, 0.5107, 0.9287, 0.5107, 0.9287, 0.4507, 0.07142, 0.4507, 0.07142, 0.5107, -0.05858, 0.5107, -0.05858, 0.4507, 0.9287, 0.5107, 1.059, 0.5107, 1.059, 0.4507, 0.9287, 0.4507, -0.05858, 0.5107, 0.07142, 0.5107, 0.07142, 0.4507, -0.05858, 0.4507, 0.1464, 0.4507, 0.1464, 0.5107, 0.2298, 0.5107, 0.2298, 0.4507, -0.05858, 0.5107, 0.07142, 0.5107, 0.07142, 0.4507, -0.05858, 0.4507, 0.7704, 0.4507, 0.7704, 0.5107, 0.8537, 0.5107, 0.8537, 0.4507, 0.6871, 0.4507, 0.6871, 0.5107, 0.6037, 0.5107, 0.6037, 0.4507, 1.059, 0.4507, 1.059, 0.5107, 0.9287, 0.5107, 0.9287, 0.4507, 0.9287, 0.5107, 1.059, 0.5107, 1.059, 0.4507, 0.9287, 0.4507, 0.06539, 0.5107, 0.1954, 0.5107, 0.1954, 0.4507, 0.06539, 0.4507, 0.1954, 0.4507, 0.1954, 0.5107, 0.06539, 0.5107, 0.06539, 0.4507, 0.9348, 0.5107, 0.8048, 0.5107, 0.8048, 0.4507, 0.9348, 0.4507, 0.06539, 0.5107, 0.1954, 0.5107, 0.1954, 0.4507, 0.06539, 0.4507, 0.8537, 0.4507, 0.8537, 0.5107, 0.7704, 0.5107, 0.7704, 0.4507, 0.8048, 0.5107, 0.8048, 0.4507, 0.9348, 0.4507, 0.9348, 0.5107, 0.6464, 0.4507, 0.6464, 0.5107, 0.7298, 0.5107, 0.7298, 0.4507, 0.3704, 0.7631, 0.8871, 0.7631, 0.8871, 0.1131, 0.2371, 0.1131, 0.2371, 0.6298, 0.9287, 0.1464, 0.9287, 0.2298, 1.059, 0.2298, 1.059, 0.1464, 0.6037, -0.05858, 0.6037, 0.07142, 0.6871, 0.07142, 0.6871, -0.05858, 0.9287, 0.3131, 0.9287, 0.3964, 1.059, 0.3964, 1.059, 0.3131, 0.4371, -0.05858, 0.4371, 0.07142, 0.5204, 0.07142, 0.5204, -0.05858, 0.9287, 0.4798, 0.9287, 0.5631, 1.059, 0.5631, 1.059, 0.4798, 0.2704, -0.05858, 0.2704, 0.07142, 0.3537, 0.07142, 0.3537, -0.05858, 0.9287, 0.6464, 0.9287, 0.7298, 1.059, 0.7298, 1.059, 0.6464, 0.7704, -0.05858, 0.7704, 0.07142, 0.8537, 0.07142, 0.8537, -0.05858, 0.06539, 0.2298, 0.1954, 0.2298, 0.1954, 0.1464, 0.06539, 0.1464, 0.8537, 0.8048, 0.7704, 0.8048, 0.7704, 0.9348, 0.8537, 0.9348, 0.06539, 0.3964, 0.1954, 0.3964, 0.1954, 0.3131, 0.06539, 0.3131, 0.6871, 0.8048, 0.6037, 0.8048, 0.6037, 0.9348, 0.6871, 0.9348, 0.06539, 0.5631, 0.1954, 0.5631, 0.1954, 0.4798, 0.06539, 0.4798, 0.5204, 0.8048, 0.4371, 0.8048, 0.4371, 0.9348, 0.5204, 0.9348, 0.3537, 0.8048, 0.2704, 0.8048, 0.2704, 0.9348, 0.3537, 0.9348, 0.06539, 0.7298, 0.1954, 0.7298, 0.1954, 0.6464, 0.06539, 0.6464, 0.06206, 0.6464, 0.06206, 0.7298, 0.1954, 0.7298, 0.1954, 0.6464, 0.07142, 0.444, -0.06191, 0.444, -0.06191, 0.5107, 0.07142, 0.5107, 0.6871, 0.444, 0.6037, 0.444, 0.6037, 0.5107, 0.6871, 0.5107, 0.5204, 0.444, 0.4371, 0.444, 0.4371, 0.5107, 0.5204, 0.5107, 0.7298, 0.444, 0.6464, 0.444, 0.6464, 0.5107, 0.7298, 0.5107, 0.2298, 0.444, 0.1464, 0.444, 0.1464, 0.5107, 0.2298, 0.5107, 0.3537, 0.444, 0.2704, 0.444, 0.2704, 0.5107, 0.3537, 0.5107, -0.06191, 0.444, 0.07142, 0.444, 0.07142, 0.5107, -0.06191, 0.5107, 0.8048, 0.444, 0.9381, 0.444, 0.9381, 0.5107, 0.8048, 0.5107, 0.7298, 0.444, 0.6464, 0.444, 0.6464, 0.5107, 0.7298, 0.5107, 0.9381, 0.444, 0.8048, 0.444, 0.8048, 0.5107, 0.9381, 0.5107, 0.1954, 0.444, 0.06206, 0.444, 0.06206, 0.5107, 0.1954, 0.5107, 0.4798, 0.444, 0.5631, 0.444, 0.5631, 0.5107, 0.4798, 0.5107, 0.07142, 0.444, -0.06191, 0.444, -0.06191, 0.5107, 0.07142, 0.5107, 0.4371, 0.444, 0.5204, 0.444, 0.5204, 0.5107, 0.4371, 0.5107, 1.062, 0.444, 0.9287, 0.444, 0.9287, 0.5107, 1.062, 0.5107, 0.9287, 0.444, 1.062, 0.444, 1.062, 0.5107, 0.9287, 0.5107, 0.07142, 0.444, -0.06191, 0.444, -0.06191, 0.5107, 0.07142, 0.5107, 0.9381, 0.444, 0.8048, 0.444, 0.8048, 0.5107, 0.9381, 0.5107, 0.3537, 0.444, 0.2704, 0.444, 0.2704, 0.5107, 0.3537, 0.5107, 0.1131, 0.444, 0.7631, 0.444, 0.7631, 0.5107, 0.1131, 0.5107, 0.8048, 0.444, 0.9381, 0.444, 0.9381, 0.5107, 0.8048, 0.5107, 0.3704, 0.444, 0.2371, 0.444, 0.2371, 0.5107, 0.3704, 0.5107, 0.2371, 0.444, 0.8871, 0.444, 0.8871, 0.5107, 0.2371, 0.5107, 0.7704, 0.444, 0.8537, 0.444, 0.8537, 0.5107, 0.7704, 0.5107, 0.9287, 0.444, 1.062, 0.444, 1.062, 0.5107, 0.9287, 0.5107, 0.3131, 0.444, 0.3964, 0.444, 0.3964, 0.5107, 0.3131, 0.5107, 0.8871, 0.444, 0.3704, 0.444, 0.3704, 0.5107, 0.8871, 0.5107, 0.06206, 0.444, 0.1954, 0.444, 0.1954, 0.5107, 0.06206, 0.5107, 0.1464, 0.444, 0.2298, 0.444, 0.2298, 0.5107, 0.1464, 0.5107, 0.5204, 0.444, 0.4371, 0.444, 0.4371, 0.5107, 0.5204, 0.5107, 1.062, 0.444, 0.9287, 0.444, 0.9287, 0.5107, 1.062, 0.5107, 0.6037, 0.444, 0.6871, 0.444, 0.6871, 0.5107, 0.6037, 0.5107, 0.6037, 0.444, 0.6871, 0.444, 0.6871, 0.5107, 0.6037, 0.5107, 0.3964, 0.444, 0.3131, 0.444, 0.3131, 0.5107, 0.3964, 0.5107, 0.3131, 0.444, 0.3964, 0.444, 0.3964, 0.5107, 0.3131, 0.5107, 0.5631, 0.444, 0.4798, 0.444, 0.4798, 0.5107, 0.5631, 0.5107, -0.06191, 0.444, 0.07142, 0.444, 0.07142, 0.5107, -0.06191, 0.5107, 0.8048, 0.444, 0.9381, 0.444, 0.9381, 0.5107, 0.8048, 0.5107, 0.4371, 0.444, 0.5204, 0.444, 0.5204, 0.5107, 0.4371, 0.5107, 0.1954, 0.444, 0.06206, 0.444, 0.06206, 0.5107, 0.1954, 0.5107, 0.6298, 0.444, 0.1131, 0.444, 0.1131, 0.5107, 0.6298, 0.5107, 0.4798, 0.444, 0.5631, 0.444, 0.5631, 0.5107, 0.4798, 0.5107, 0.2704, 0.444, 0.3537, 0.444, 0.3537, 0.5107, 0.2704, 0.5107, 0.1954, 0.444, 0.06206, 0.444, 0.06206, 0.5107, 0.1954, 0.5107, 0.8048, 0.444, 0.9381, 0.444, 0.9381, 0.5107, 0.8048, 0.5107, 0.2704, 0.444, 0.3537, 0.444, 0.3537, 0.5107, 0.2704, 0.5107, 0.06206, 0.444, 0.1954, 0.444, 0.1954, 0.5107, 0.06206, 0.5107, 0.6464, 0.444, 0.7298, 0.444, 0.7298, 0.5107, 0.6464, 0.5107, 1.062, 0.444, 0.9287, 0.444, 0.9287, 0.5107, 1.062, 0.5107, 0.07142, 0.444, -0.06191, 0.444, -0.06191, 0.5107, 0.07142, 0.5107, 0.9287, 0.444, 1.062, 0.444, 1.062, 0.5107, 0.9287, 0.5107, -0.06191, 0.444, 0.07142, 0.444, 0.07142, 0.5107, -0.06191, 0.5107, 0.1464, 0.444, 0.2298, 0.444, 0.2298, 0.5107, 0.1464, 0.5107, -0.06191, 0.444, 0.07142, 0.444, 0.07142, 0.5107, -0.06191, 0.5107, 0.7704, 0.444, 0.8537, 0.444, 0.8537, 0.5107, 0.7704, 0.5107, 0.6871, 0.444, 0.6037, 0.444, 0.6037, 0.5107, 0.6871, 0.5107, 0.2298, 0.444, 0.1464, 0.444, 0.1464, 0.5107, 0.2298, 0.5107, 1.062, 0.444, 0.9287, 0.444, 0.9287, 0.5107, 1.062, 0.5107, 0.9287, 0.444, 1.062, 0.444, 1.062, 0.5107, 0.9287, 0.5107, 0.8537, 0.444, 0.7704, 0.444, 0.7704, 0.5107, 0.8537, 0.5107, 0.06206, 0.444, 0.1954, 0.444, 0.1954, 0.5107, 0.06206, 0.5107, 0.1954, 0.444, 0.06206, 0.444, 0.06206, 0.5107, 0.1954, 0.5107, 0.9381, 0.444, 0.8048, 0.444, 0.8048, 0.5107, 0.9381, 0.5107, 0.2704, 0.9381, 0.3537, 0.9381, 0.3537, 0.8048, 0.2704, 0.8048, 0.4371, 0.9381, 0.5204, 0.9381, 0.5204, 0.8048, 0.4371, 0.8048, 0.3964, 0.444, 0.3131, 0.444, 0.3131, 0.5107, 0.3964, 0.5107, 0.06206, 0.444, 0.1954, 0.444, 0.1954, 0.5107, 0.06206, 0.5107, 0.8537, 0.444, 0.7704, 0.444, 0.7704, 0.5107, 0.8537, 0.5107, 0.06206, 0.4798, 0.06206, 0.5631, 0.1954, 0.5631, 0.1954, 0.4798, 0.9381, 0.444, 0.8048, 0.444, 0.8048, 0.5107, 0.9381, 0.5107, 0.6037, 0.9381, 0.6871, 0.9381, 0.6871, 0.8048, 0.6037, 0.8048, 0.5631, 0.444, 0.4798, 0.444, 0.4798, 0.5107, 0.5631, 0.5107, 0.06206, 0.3131, 0.06206, 0.3964, 0.1954, 0.3964, 0.1954, 0.3131, 0.6464, 0.444, 0.7298, 0.444, 0.7298, 0.5107, 0.6464, 0.5107, 0.7704, 0.9381, 0.8537, 0.9381, 0.8537, 0.8048, 0.7704, 0.8048, 0.2371, 0.6298, 0.2371, 0.1131, 0.8871, 0.1131, 0.8871, 0.7631, 0.3704, 0.7631, 0.06206, 0.1464, 0.06206, 0.2298, 0.1954, 0.2298, 0.1954, 0.1464, 1.062, 0.2298, 0.9287, 0.2298, 0.9287, 0.1464, 1.062, 0.1464, 0.6871, -0.06191, 0.6871, 0.07142, 0.6037, 0.07142, 0.6037, -0.06191, 1.062, 0.3964, 0.9287, 0.3964, 0.9287, 0.3131, 1.062, 0.3131, 0.5204, -0.06191, 0.5204, 0.07142, 0.4371, 0.07142, 0.4371, -0.06191, 1.062, 0.5631, 0.9287, 0.5631, 0.9287, 0.4798, 1.062, 0.4798, 0.8537, -0.06191, 0.7704, -0.06191, 0.7704, 0.07142, 0.8537, 0.07142, 0.3537, -0.06191, 0.3537, 0.07142, 0.2704, 0.07142, 0.2704, -0.06191, 1.062, 0.7298, 0.9287, 0.7298, 0.9287, 0.6464, 1.062, 0.6464, 0.8537, -0.06191, 0.8537, 0.07142, 0.7704, 0.07142, 0.7704, -0.06191, 1.062, 0.7298, 1.062, 0.6464, 0.9287, 0.6464, 0.9287, 0.7298, 0.06206, 0.1464, 0.1954, 0.1464, 0.1954, 0.2298, 0.06206, 0.2298, 0.3537, -0.06191, 0.2704, -0.06191, 0.2704, 0.07142, 0.3537, 0.07142, 0.7704, 0.9381, 0.7704, 0.8048, 0.8537, 0.8048, 0.8537, 0.9381, 1.062, 0.5631, 1.062, 0.4798, 0.9287, 0.4798, 0.9287, 0.5631, 0.06206, 0.3131, 0.1954, 0.3131, 0.1954, 0.3964, 0.06206, 0.3964, 0.5204, -0.06191, 0.4371, -0.06191, 0.4371, 0.07142, 0.5204, 0.07142, 0.6037, 0.9381, 0.6037, 0.8048, 0.6871, 0.8048, 0.6871, 0.9381, 1.062, 0.3964, 1.062, 0.3131, 0.9287, 0.3131, 0.9287, 0.3964, 0.06206, 0.4798, 0.1954, 0.4798, 0.1954, 0.5631, 0.06206, 0.5631, 0.6871, -0.06191, 0.6037, -0.06191, 0.6037, 0.07142, 0.6871, 0.07142, 0.4371, 0.9381, 0.4371, 0.8048, 0.5204, 0.8048, 0.5204, 0.9381, 1.062, 0.2298, 1.062, 0.1464, 0.9287, 0.1464, 0.9287, 0.2298, 0.2704, 0.9381, 0.2704, 0.8048, 0.3537, 0.8048, 0.3537, 0.9381, 0.2371, 0.6298, 0.3704, 0.7631, 0.8871, 0.7631, 0.8871, 0.1131, 0.2371, 0.1131, 0.06206, 0.6464, 0.1954, 0.6464, 0.1954, 0.7298, 0.06206, 0.7298, 0.2051, 0.569, 0.2051, 0.619, 0.2145, 0.619, 0.2145, 0.569, 0.777, 0.569, 0.777, 0.619, 0.7694, 0.619, 0.7694, 0.569, 0.7856, 0.569, 0.7856, 0.619, 0.777, 0.619, 0.777, 0.569, 0.795, 0.569, 0.795, 0.619, 0.7856, 0.619, 0.7856, 0.569, 0.2307, 0.569, 0.2307, 0.619, 0.2232, 0.619, 0.2232, 0.569, 0.8048, 0.569, 0.8048, 0.619, 0.795, 0.619, 0.795, 0.569, 0.8145, 0.569, 0.8145, 0.619, 0.8048, 0.619, 0.8048, 0.569, 0.1856, 0.569, 0.1856, 0.619, 0.1954, 0.619, 0.1954, 0.569, 0.2145, 0.8509, 0.2232, 0.8463, 0.2307, 0.8401, 0.237, 0.8325, 0.2416, 0.8239, 0.2444, 0.8145, 0.2454, 0.8048, 0.2444, 0.795, 0.2416, 0.7856, 0.237, 0.777, 0.2307, 0.7694, 0.2232, 0.7632, 0.2145, 0.7586, 0.2051, 0.7557, 0.1954, 0.7548, 0.1856, 0.7557, 0.1763, 0.7586, 0.1676, 0.7632, 0.16, 0.7694, 0.1538, 0.777, 0.1492, 0.7856, 0.1464, 0.795, 0.1454, 0.8048, 0.1464, 0.8145, 0.1492, 0.8239, 0.1538, 0.8325, 0.16, 0.8401, 0.1676, 0.8463, 0.1763, 0.8509, 0.1856, 0.8538, 0.1954, 0.8548, 0.2051, 0.8538, 0.2145, 0.569, 0.2145, 0.619, 0.2232, 0.619, 0.2232, 0.569, 0.1763, 0.569, 0.1763, 0.619, 0.1856, 0.619, 0.1856, 0.569, 0.1954, 0.569, 0.1954, 0.619, 0.2051, 0.619, 0.2051, 0.569, 0.2307, 0.7694, 0.237, 0.777, 0.2416, 0.7856, 0.2444, 0.795, 0.2454, 0.8048, 0.2444, 0.8145, 0.2416, 0.8239, 0.237, 0.8325, 0.2307, 0.8401, 0.2232, 0.8463, 0.2145, 0.8509, 0.2051, 0.8538, 0.1954, 0.8548, 0.1856, 0.8538, 0.1763, 0.8509, 0.1676, 0.8463, 0.16, 0.8401, 0.1538, 0.8325, 0.1492, 0.8239, 0.1464, 0.8145, 0.1454, 0.8048, 0.1464, 0.795, 0.1492, 0.7856, 0.1538, 0.777, 0.16, 0.7694, 0.1676, 0.7632, 0.1763, 0.7586, 0.1856, 0.7557, 0.1954, 0.7548, 0.2051, 0.7557, 0.2145, 0.7586, 0.2232, 0.7632, 0.1676, 0.569, 0.1676, 0.619, 0.1763, 0.619, 0.1763, 0.569, 0.8239, 0.569, 0.8239, 0.619, 0.8145, 0.619, 0.8145, 0.569, 0.8325, 0.569, 0.8325, 0.619, 0.8239, 0.619, 0.8239, 0.569, 0.16, 0.569, 0.16, 0.619, 0.1676, 0.619, 0.1676, 0.569, 0.8401, 0.569, 0.8401, 0.619, 0.8325, 0.619, 0.8325, 0.569, 0.2232, 0.569, 0.2232, 0.619, 0.2307, 0.619, 0.2307, 0.569, 0.8325, 0.569, 0.8325, 0.619, 0.8401, 0.619, 0.8401, 0.569, 0.8239, 0.569, 0.8239, 0.619, 0.8325, 0.619, 0.8325, 0.569, 0.8145, 0.569, 0.8145, 0.619, 0.8239, 0.619, 0.8239, 0.569, 0.8048, 0.569, 0.8048, 0.619, 0.8145, 0.619, 0.8145, 0.569, 0.795, 0.569, 0.795, 0.619, 0.8048, 0.619, 0.8048, 0.569, 0.7856, 0.569, 0.7856, 0.619, 0.795, 0.619, 0.795, 0.569, 0.777, 0.569, 0.777, 0.619, 0.7856, 0.619, 0.7856, 0.569, 0.7694, 0.569, 0.7694, 0.619, 0.777, 0.619, 0.777, 0.569, 0.1676, 0.569, 0.1676, 0.619, 0.16, 0.619, 0.16, 0.569, 0.1763, 0.569, 0.1763, 0.619, 0.1676, 0.619, 0.1676, 0.569, 0.1856, 0.569, 0.1856, 0.619, 0.1763, 0.619, 0.1763, 0.569, 0.1954, 0.569, 0.1954, 0.619, 0.1856, 0.619, 0.1856, 0.569, 0.2051, 0.569, 0.2051, 0.619, 0.1954, 0.619, 0.1954, 0.569, 0.2145, 0.569, 0.2145, 0.619, 0.2051, 0.619, 0.2051, 0.569, 0.2232, 0.569, 0.2232, 0.619, 0.2145, 0.619, 0.2145, 0.569])
me_shape_9_indexedfaceset_006.materials.append(mat_plastic_chip)
me_shape_9_indexedfaceset_006.materials.append(mat_metal_pins)
me_shape_9_indexedfaceset_006.materials.append(mat_white_markings)
me_shape_9_indexedfaceset_006.update()
me_shape_9_indexedfaceset_006.normals_split_custom_set([tuple(v) for v in zip(*[iter([0.0, 0.0, 1.0, 0.0, 0.0, 1.0, 0.0, 0.0, 1.0, 0.0, 0.0, 1.0, 1.0, 0.0, 0.0, 1.0, 0.0, 0.0, 1.0, 0.0, 0.0, 1.0, 0.0, 0.0, 1.0, 0.0, 0.0, 1.0, 0.0, 0.0, 1.0, 0.0, 0.0, 1.0, 0.0, 0.0, 1.0, 0.0, 0.0, 1.0, 0.0, 0.0, 1.0, 0.0, 0.0, 1.0, 0.0, 0.0, 1.0, 0.0, 0.0, 1.0, 0.0, 0.0, 1.0, 0.0, 0.0, 1.0, 0.0, 0.0, 1.0, 0.0, 0.0, 1.0, 0.0, 0.0, 1.0, 0.0, 0.0, 1.0, 0.0, 0.0, 0.0, 0.0, -1.0, 0.0, 0.0, -1.0, 7.324e-10, 0.0, -1.0, 6.028e-10, 0.0, -1.0, 0.0, 0.0, -1.0, 0.0, 0.0, -1.0, 0.0, 0.0, -1.0, 0.0, 0.0, -1.0, 0.0, 0.0, -1.0, 0.0, 0.0, -1.0, 0.0, 0.0, -1.0, 0.0, 0.0, -1.0, 0.0, 0.0, -1.0, 0.0, 0.0, -1.0, 0.0, 0.0, -1.0, 0.0, 0.0, -1.0, 0.0, 0.0, -1.0, 0.0, 0.0, -1.0, 0.0, 0.0, -1.0, 0.0, 0.0, -1.0, 0.0, 0.0, -1.0, 0.0, 0.0, -1.0, 0.0, 0.0, -1.0, 0.0, 0.0, -1.0, 0.0, 0.0, -1.0, 0.0, 0.0, -1.0, 0.0, 0.0, -1.0, 0.0, 0.0, -1.0, 0.0, 0.0, -1.0, 0.0, 0.0, -1.0, 0.0, 0.0, -1.0, 0.0, 0.0, -1.0, 0.0, 0.0, -1.0, 0.0, 0.0, -1.0, 0.0, 0.0, -1.0, 0.0, 0.0, -1.0, 0.0, 0.0, -1.0, 0.0, 0.0, -1.0, 0.0, 0.0, -1.0, 0.0, 0.0, -1.0, 0.0, 0.0, -1.0, 0.0, 0.0, -1.0, 0.0, 0.0, -1.0, 0.0, 0.0, -1.0, 0.0, 0.0, -1.0, 0.0, 0.0, -1.0, 0.0, 0.0, -1.0, 0.0, 0.0, -1.0, 0.0, 0.0, -1.0, 0.0, 0.0, -1.0, 0.0, 0.0, -1.0, 0.0, 0.0, -1.0, 0.0, 0.0, -1.0, 0.0, 0.0, -1.0, 0.0, 0.0, -1.0, 0.0, 0.0, -1.0, 0.0, 0.0, -1.0, 0.0, 0.0, -1.0, 0.0, 0.0, -1.0, 0.0, 0.0, -1.0, 0.0, 0.0, -1.0, 0.0, 0.0, -1.0, 8.637e-10, 0.0, -1.0, 8.88e-10, 0.0, -1.0, 0.0, 0.0, -1.0, 8.637e-10, 0.0, -1.0, 1.456e-09, 0.0, -1.0, 1.456e-09, 0.0, -1.0, 1.456e-09, 0.0, -1.0, 1.456e-09, 0.0, -1.0, 1.456e-09, 0.0, -1.0, 1.456e-09, 0.0, -1.0, 1.456e-09, 0.0, -1.0, 1.456e-09, 0.0, -1.0, 6.028e-10, 0.0, -1.0, 7.324e-10, 0.0, -1.0, 1.456e-09, 0.0, -1.0, 8.88e-10, 0.0, -1.0, 0.0, -1.0, 9.1e-08, 0.0, -1.0, 9.1e-08, 0.0, -1.0, 9.1e-08, 0.0, -1.0, 9.1e-08, 0.0, -1.0, 9.1e-08, 0.0, -1.0, 9.1e-08, 0.0, -1.0, 9.1e-08, 0.0, -1.0, 9.1e-08, 0.0, -1.0, 9.1e-08, 0.0, -1.0, 9.1e-08, 0.0, -1.0, 9.1e-08, 0.0, -1.0, 9.1e-08, 0.0, -1.0, 9.1e-08, 0.0, -1.0, 9.1e-08, 0.0, -1.0, 9.1e-08, 0.0, -1.0, 9.1e-08, 0.0, -1.0, 9.1e-08, 0.0, -1.0, 9.1e-08, 0.0, -1.0, 9.1e-08, 0.0, -1.0, 9.1e-08, 0.0, 1.0, -2.275e-07, 0.0, 1.0, -2.275e-07, 0.0, 1.0, -2.275e-07, 0.0, 1.0, -2.275e-07, 0.0, 1.0, -2.275e-07, 0.0, 1.0, -2.275e-07, 0.0, 1.0, -2.275e-07, 0.0, 1.0, -2.275e-07, 0.0, 1.0, -2.275e-07, 0.0, 1.0, -2.275e-07, 0.0, 1.0, -2.275e-07, 0.0, 1.0, -2.275e-07, 0.0, 1.0, -2.275e-07, 0.0, 1.0, -2.275e-07, 0.0, 1.0, -2.275e-07, 0.0, 1.0, -2.275e-07, 0.0, 1.0, -2.275e-07, 0.0, 1.0, -2.275e-07, 0.0, 1.0, -2.275e-07, 0.0, 1.0, -2.275e-07, -1.0, 0.0, 0.0, -1.0, 0.0, 0.0, -1.0, 0.0, 0.0, -1.0, 0.0, 0.0, -1.0, 0.0, 0.0, -1.0, 0.0, 0.0, -1.0, 0.0, 0.0, -1.0, 0.0, 0.0, -1.0, 0.0, 0.0, -1.0, 0.0, 0.0, -1.0, 0.0, 0.0, -1.0, 0.0, 0.0, -1.0, 0.0, 0.0, -1.0, 0.0, 0.0, -1.0, 0.0, 0.0, -1.0, 0.0, 0.0, -1.0, 0.0, 0.0, -1.0, 0.0, 0.0, -1.0, 0.0, 0.0, -1.0, 0.0, 0.0, 1.0, 0.0, 0.0, 1.0, 0.0, 0.0, 1.0, 0.0, 0.0, 1.0, 0.0, 0.0, 1.0, 0.0, 0.0, 1.0, 0.0, 0.0, 1.0, 0.0, 0.0, 1.0, 0.0, 0.0, -1.0, 0.0, 0.0, -1.0, 0.0, 0.0, -1.0, 0.0, 0.0, -1.0, 0.0, 0.0, -1.0, 0.0, 0.0, -1.0, 0.0, 0.0, -1.0, 0.0, 0.0, -1.0, 0.0, 0.0, 1.0, 0.0, 0.0, 1.0, 0.0, 0.0, 1.0, 0.0, 0.0, 1.0, 0.0, 0.0, 1.0, 0.0, 0.0, 1.0, 0.0, 0.0, 1.0, 0.0, 0.0, 1.0, 0.0, 0.0, 0.0, -1.0, 0.0, 0.0, -1.0, 0.0, 0.0, -1.0, 0.0, 0.0, -1.0, 0.0, -1.0, 0.0, 0.0, -1.0, 0.0, 0.0, -1.0, 0.0, 0.0, -1.0, 0.0, 0.0, 1.0, 0.0, 0.0, 1.0, 0.0, 0.0, 1.0, 0.0, 0.0, 1.0, 0.0, 0.0, 0.0, 1.0, 0.0, 0.0, 1.0, 0.0, 0.0, 1.0, 0.0, 0.0, 1.0, 0.0, 0.0, -1.0, 0.0, 0.0, -1.0, 0.0, 0.0, -1.0, 0.0, 0.0, -1.0, 0.0, 0.0, 1.0, 0.0, 0.0, 1.0, 0.0, 0.0, 1.0, 0.0, 0.0, 1.0, 0.0, 1.0, 0.0, 0.0, 1.0, 0.0, 0.0, 1.0, 0.0, 0.0, 1.0, 0.0, 0.0, 1.0, 0.0, 0.0, 1.0, 0.0, 0.0, 1.0, 0.0, 0.0, 1.0, 0.0, 0.0, 0.0, -1.0, 0.0, 0.0, -1.0, 0.0, 0.0, -1.0, 0.0, 0.0, -1.0, 0.0, -1.0, 0.0, 0.0, -1.0, 0.0, 0.0, -1.0, 0.0, 0.0, -1.0, 0.0, 0.0, -1.0, 0.0, 0.0, -1.0, 0.0, 0.0, -1.0, 0.0, 0.0, -1.0, 0.0, 0.0, 0.7071, -0.7071, 0.0, 0.7071, -0.7071, 0.0, 0.7071, -0.7071, 0.0, 0.7071, -0.7071, 0.0, 0.0, 1.0, 0.0, 0.0, 1.0, 0.0, 0.0, 1.0, 0.0, 0.0, 1.0, 0.0, 0.0, 1.0, 0.0, 0.0, 1.0, 0.0, 0.0, 1.0, 0.0, 0.0, 1.0, 0.0, -1.0, 0.0, 0.0, -1.0, 0.0, 0.0, -1.0, 0.0, 0.0, -1.0, 0.0, 0.0, 0.0, -1.0, 0.0, 0.0, -1.0, 0.0, 0.0, -1.0, 0.0, 0.0, -1.0, 0.0, 0.0, 1.0, 0.0, 0.0, 1.0, 0.0, 0.0, 1.0, 0.0, 0.0, 1.0, 0.0, 0.0, -1.0, 0.0, 0.0, -1.0, 0.0, 0.0, -1.0, 0.0, 0.0, -1.0, 0.0, 0.0, -1.0, 0.0, 0.0, -1.0, 0.0, 0.0, -1.0, 0.0, 0.0, -1.0, 0.0, 0.0, 1.0, 0.0, 0.0, 1.0, 0.0, 0.0, 1.0, 0.0, 0.0, 1.0, 0.0, 1.0, 0.0, 0.0, 1.0, 0.0, 0.0, 1.0, 0.0, 0.0, 1.0, 0.0, 0.0, 1.0, 0.0, 0.0, 1.0, 0.0, 0.0, 1.0, 0.0, 0.0, 1.0, 0.0, 0.0, -1.0, 0.0, 0.0, -1.0, 0.0, 0.0, -1.0, 0.0, 0.0, -1.0, 0.0, 0.0, -1.0, 0.0, 0.0, -1.0, 0.0, 0.0, -1.0, 0.0, 0.0, -1.0, 0.0, 0.0, 0.0, -1.0, 0.0, 0.0, -1.0, 0.0, 0.0, -1.0, 0.0, 0.0, -1.0, 0.0, 1.0, 0.0, 0.0, 1.0, 0.0, 0.0, 1.0, 0.0, 0.0, 1.0, 0.0, 0.0, 1.0, 0.0, 0.0, 0.0, 1.0, 0.0, 0.0, 1.0, 0.0, 0.0, 1.0, 0.0, 0.0, 1.0, 0.0, 0.0, -1.0, 0.0, 0.0, -1.0, 0.0, 0.0, -1.0, 0.0, 0.0, -1.0, 0.0, -1.0, 0.0, 0.0, -1.0, 0.0, 0.0, -1.0, 0.0, 0.0, -1.0, 0.0, 0.0, 0.0, 1.0, 0.0, 0.0, 1.0, 0.0, 0.0, 1.0, 0.0, 0.0, 1.0, 0.0, 0.0, -1.0, 0.0, 0.0, -1.0, 0.0, 0.0, -1.0, 0.0, 0.0, -1.0, 0.0, 1.0, 0.0, 0.0, 1.0, 0.0, 0.0, 1.0, 0.0, 0.0, 1.0, 0.0, 0.0, 0.0, 1.0, 0.0, 0.0, 1.0, 0.0, 0.0, 1.0, 0.0, 0.0, 1.0, 0.0, -1.0, 0.0, 0.0, -1.0, 0.0, 0.0, -1.0, 0.0, 0.0, -1.0, 0.0, 0.0, -1.0, 0.0, 0.0, -1.0, 0.0, 0.0, -1.0, 0.0, 0.0, -1.0, 0.0, 0.0, -1.0, 0.0, 0.0, -1.0, 0.0, 0.0, -1.0, 0.0, 0.0, -1.0, 0.0, 0.0, 0.0, 1.0, 0.0, 0.0, 1.0, 0.0, 0.0, 1.0, 0.0, 0.0, 1.0, 0.0, 0.0, -1.0, 0.0, 0.0, -1.0, 0.0, 0.0, -1.0, 0.0, 0.0, -1.0, 0.0, 0.0, -1.0, 0.0, 0.0, -1.0, 0.0, 0.0, -1.0, 0.0, 0.0, -1.0, 0.0, 0.0, 1.0, 0.0, 0.0, 1.0, 0.0, 0.0, 1.0, 0.0, 0.0, 1.0, 0.0, 0.0, 1.0, 0.0, 0.0, 1.0, 0.0, 0.0, 1.0, 0.0, 0.0, 1.0, 0.0, 0.0, -1.0, 0.0, 0.0, -1.0, 0.0, 0.0, -1.0, 0.0, 0.0, -1.0, 0.0, 1.0, 0.0, 0.0, 1.0, 0.0, 0.0, 1.0, 0.0, 0.0, 1.0, 0.0, 0.0, 0.0, 1.0, 0.0, 0.0, 1.0, 0.0, 0.0, 1.0, 0.0, 0.0, 1.0, 0.0, 0.0, -1.0, 0.0, 0.0, -1.0, 0.0, 0.0, -1.0, 0.0, 0.0, -1.0, 0.0, 1.0, 0.0, 0.0, 1.0, 0.0, 0.0, 1.0, 0.0, 0.0, 1.0, 0.0, 0.0, -1.0, 0.0, 0.0, -1.0, 0.0, 0.0, -1.0, 0.0, 0.0, -1.0, 0.0, 0.0, 0.0, 0.0, -1.0, 0.0, 0.0, -1.0, 0.0, 0.0, -1.0, 0.0, 0.0, -1.0, 0.0, 0.0, -1.0, 0.0, 0.0, -1.0, 0.0, 0.0, -1.0, 0.0, 0.0, -1.0, 0.0, 0.0, -1.0, 0.0, 0.0, -1.0, 0.0, 0.0, -1.0, 0.0, 0.0, -1.0, 0.0, 0.0, -1.0, 0.0, 0.0, -1.0, 0.0, 0.0, -1.0, 0.0, 0.0, -1.0, 0.0, 0.0, -1.0, 0.0, 0.0, -1.0, 0.0, 0.0, -1.0, 0.0, 0.0, -1.0, 0.0, 0.0, -1.0, 0.0, 0.0, -1.0, 0.0, 0.0, -1.0, 0.0, 0.0, -1.0, 0.0, 0.0, -1.0, 0.0, 0.0, -1.0, 0.0, 0.0, -1.0, 0.0, 0.0, -1.0, 0.0, 0.0, -1.0, 0.0, 0.0, -1.0, 0.0, 0.0, -1.0, 0.0, 0.0, -1.0, 0.0, 0.0, -1.0, 0.0, 0.0, -1.0, 0.0, 0.0, -1.0, 0.0, 0.0, -1.0, 0.0, 0.0, -1.0, 0.0, 0.0, -1.0, 0.0, 0.0, -1.0, 0.0, 0.0, -1.0, 0.0, 0.0, -1.0, 0.0, 0.0, -1.0, 0.0, 0.0, -1.0, 0.0, 0.0, -1.0, 0.0, 0.0, -1.0, 0.0, 0.0, -1.0, 0.0, 0.0, -1.0, 0.0, 0.0, -1.0, 0.0, 0.0, -1.0, 0.0, 0.0, -1.0, 0.0, 0.0, -1.0, 0.0, 0.0, -1.0, 0.0, 0.0, -1.0, 0.0, 0.0, -1.0, 0.0, 0.0, -1.0, 0.0, 0.0, -1.0, 0.0, 0.0, -1.0, 0.0, 0.0, -1.0, 0.0, 0.0, -1.0, 0.0, 0.0, -1.0, 0.0, 0.0, -1.0, 0.0, 0.0, -1.0, 0.0, 0.0, -1.0, 0.0, 0.0, -1.0, 0.0, 0.0, -1.0, 0.0, 0.0, -1.0, 0.0, 0.0, -1.0, 0.0, 0.0, -1.0, 0.0, 0.0, -1.0, 0.0, 0.0, -1.0, 0.0, 0.0, -1.0, 0.0, 0.0, -1.0, 0.0, 0.0, -1.0, -1.0, 0.0, 0.0, -1.0, 0.0, 0.0, -1.0, 0.0, 0.0, -1.0, 0.0, 0.0, 0.0, 1.0, 0.0, 0.0, 1.0, 0.0, 0.0, 1.0, 0.0, 0.0, 1.0, 0.0, 0.0, 1.0, 0.0, 0.0, 1.0, 0.0, 0.0, 1.0, 0.0, 0.0, 1.0, 0.0, -1.0, 0.0, 0.0, -1.0, 0.0, 0.0, -1.0, 0.0, 0.0, -1.0, 0.0, 0.0, -1.0, 0.0, 0.0, -1.0, 0.0, 0.0, -1.0, 0.0, 0.0, -1.0, 0.0, 0.0, 0.0, 1.0, 0.0, 0.0, 1.0, 0.0, 0.0, 1.0, 0.0, 0.0, 1.0, 0.0, 1.0, 0.0, 0.0, 1.0, 0.0, 0.0, 1.0, 0.0, 0.0, 1.0, 0.0, 0.0, 1.0, 0.0, 0.0, 1.0, 0.0, 0.0, 1.0, 0.0, 0.0, 1.0, 0.0, 0.0, -1.0, 0.0, 0.0, -1.0, 0.0, 0.0, -1.0, 0.0, 0.0, -1.0, 0.0, 0.0, -1.0, 0.0, 0.0, -1.0, 0.0, 0.0, -1.0, 0.0, 0.0, -1.0, 0.0, 0.0, 0.0, 1.0, 0.0, 0.0, 1.0, 0.0, 0.0, 1.0, 0.0, 0.0, 1.0, 0.0, 1.0, 0.0, 0.0, 1.0, 0.0, 0.0, 1.0, 0.0, 0.0, 1.0, 0.0, 0.0, -1.0, 0.0, 0.0, -1.0, 0.0, 0.0, -1.0, 0.0, 0.0, -1.0, 0.0, 0.0, 0.0, -1.0, 0.0, 0.0, -1.0, 0.0, 0.0, -1.0, 0.0, 0.0, -1.0, 0.0, 0.0, 1.0, 0.0, 0.0, 1.0, 0.0, 0.0, 1.0, 0.0, 0.0, 1.0, 0.0, 0.0, -1.0, 0.0, 0.0, -1.0, 0.0, 0.0, -1.0, 0.0, 0.0, -1.0, 0.0, -1.0, 0.0, 0.0, -1.0, 0.0, 0.0, -1.0, 0.0, 0.0, -1.0, 0.0, 0.0, -1.0, 0.0, 0.0, -1.0, 0.0, 0.0, -1.0, 0.0, 0.0, -1.0, 0.0, 0.0, 0.0, 1.0, 0.0, 0.0, 1.0, 0.0, 0.0, 1.0, 0.0, 0.0, 1.0, 0.0, 1.0, 0.0, 0.0, 1.0, 0.0, 0.0, 1.0, 0.0, 0.0, 1.0, 0.0, 0.0, 1.0, 0.0, 0.0, 1.0, 0.0, 0.0, 1.0, 0.0, 0.0, 1.0, 0.0, 0.0, -0.7071, 0.7071, 0.0, -0.7071, 0.7071, 0.0, -0.7071, 0.7071, 0.0, -0.7071, 0.7071, 0.0, 0.0, -1.0, 0.0, 0.0, -1.0, 0.0, 0.0, -1.0, 0.0, 0.0, -1.0, 0.0, 0.0, -1.0, 0.0, 0.0, -1.0, 0.0, 0.0, -1.0, 0.0, 0.0, -1.0, 0.0, 0.0, -1.0, 0.0, 0.0, -1.0, 0.0, 0.0, -1.0, 0.0, 0.0, -1.0, 0.0, 1.0, 0.0, 0.0, 1.0, 0.0, 0.0, 1.0, 0.0, 0.0, 1.0, 0.0, 0.0, 0.0, 1.0, 0.0, 0.0, 1.0, 0.0, 0.0, 1.0, 0.0, 0.0, 1.0, 0.0, 0.0, -1.0, 0.0, 0.0, -1.0, 0.0, 0.0, -1.0, 0.0, 0.0, -1.0, 0.0, 1.0, 0.0, 0.0, 1.0, 0.0, 0.0, 1.0, 0.0, 0.0, 1.0, 0.0, 0.0, 0.0, 1.0, 0.0, 0.0, 1.0, 0.0, 0.0, 1.0, 0.0, 0.0, 1.0, 0.0, 0.0, 1.0, 0.0, 0.0, 1.0, 0.0, 0.0, 1.0, 0.0, 0.0, 1.0, 0.0, 0.0, -1.0, 0.0, 0.0, -1.0, 0.0, 0.0, -1.0, 0.0, 0.0, -1.0, 0.0, 0.0, -1.0, 0.0, 0.0, -1.0, 0.0, 0.0, -1.0, 0.0, 0.0, -1.0, 0.0, -1.0, 0.0, 0.0, -1.0, 0.0, 0.0, -1.0, 0.0, 0.0, -1.0, 0.0, 0.0, 1.0, 0.0, 0.0, 1.0, 0.0, 0.0, 1.0, 0.0, 0.0, 1.0, 0.0, 0.0, -1.0, 0.0, 0.0, -1.0, 0.0, 0.0, -1.0, 0.0, 0.0, -1.0, 0.0, 0.0, 1.0, 0.0, 0.0, 1.0, 0.0, 0.0, 1.0, 0.0, 0.0, 1.0, 0.0, 0.0, 1.0, 0.0, 0.0, 1.0, 0.0, 0.0, 1.0, 0.0, 0.0, 1.0, 0.0, 0.0, 0.0, -1.0, 0.0, 0.0, -1.0, 0.0, 0.0, -1.0, 0.0, 0.0, -1.0, 0.0, 0.0, 1.0, 0.0, 0.0, 1.0, 0.0, 0.0, 1.0, 0.0, 0.0, 1.0, 0.0, -1.0, 0.0, 0.0, -1.0, 0.0, 0.0, -1.0, 0.0, 0.0, -1.0, 0.0, 0.0, 1.0, 0.0, 0.0, 1.0, 0.0, 0.0, 1.0, 0.0, 0.0, 1.0, 0.0, 0.0, 0.0, -1.0, 0.0, 0.0, -1.0, 0.0, 0.0, -1.0, 0.0, 0.0, -1.0, 0.0, 0.0, 1.0, 0.0, 0.0, 1.0, 0.0, 0.0, 1.0, 0.0, 0.0, 1.0, 0.0, 1.0, 0.0, 0.0, 1.0, 0.0, 0.0, 1.0, 0.0, 0.0, 1.0, 0.0, 0.0, 0.0, -1.0, 0.0, 0.0, -1.0, 0.0, 0.0, -1.0, 0.0, 0.0, -1.0, 0.0, 0.0, -1.0, 0.0, 0.0, -1.0, 0.0, 0.0, -1.0, 0.0, 0.0, -1.0, 0.0, 1.0, 0.0, 0.0, 1.0, 0.0, 0.0, 1.0, 0.0, 0.0, 1.0, 0.0, 0.0, 0.0, 1.0, 0.0, 0.0, 1.0, 0.0, 0.0, 1.0, 0.0, 0.0, 1.0, 0.0, -1.0, 0.0, 0.0, -1.0, 0.0, 0.0, -1.0, 0.0, 0.0, -1.0, 0.0, 0.0, 0.0, -1.0, 0.0, 0.0, -1.0, 0.0, 0.0, -1.0, 0.0, 0.0, -1.0, 0.0, 1.0, 0.0, 0.0, 1.0, 0.0, 0.0, 1.0, 0.0, 0.0, 1.0, 0.0, 0.0, 1.0, 0.0, 0.0, 1.0, 0.0, 0.0, 1.0, 0.0, 0.0, 1.0, 0.0, 0.0, 1.0, 0.0, 0.0, 1.0, 0.0, 0.0, 1.0, 0.0, 0.0, 1.0, 0.0, 0.0, 0.0, -1.0, 0.0, 0.0, -1.0, 0.0, 0.0, -1.0, 0.0, 0.0, -1.0, 0.0, 0.0, 1.0, 0.0, 0.0, 1.0, 0.0, 0.0, 1.0, 0.0, 0.0, 1.0, 0.0, -1.0, 0.0, 0.0, -1.0, 0.0, 0.0, -1.0, 0.0, 0.0, -1.0, 0.0, 0.0, 0.0, 1.0, 0.0, 0.0, 1.0, 0.0, 0.0, 1.0, 0.0, 0.0, 1.0, 0.0, 0.0, -1.0, 0.0, 0.0, -1.0, 0.0, 0.0, -1.0, 0.0, 0.0, -1.0, 0.0, 0.0, 1.0, 0.0, 0.0, 1.0, 0.0, 0.0, 1.0, 0.0, 0.0, 1.0, 0.0, 0.0, -1.0, 0.0, 0.0, -1.0, 0.0, 0.0, -1.0, 0.0, 0.0, -1.0, 0.0, 0.0, 1.0, 0.0, 0.0, 1.0, 0.0, 0.0, 1.0, 0.0, 0.0, 1.0, 0.0, -1.0, 0.0, 0.0, -1.0, 0.0, 0.0, -1.0, 0.0, 0.0, -1.0, 0.0, 0.0, 0.0, 0.0, -1.0, 0.0, 0.0, -1.0, 0.0, 0.0, -1.0, 0.0, 0.0, -1.0, 0.0, 0.0, -1.0, 0.0, 0.0, -1.0, 0.0, 0.0, -1.0, 0.0, 0.0, -1.0, -1.0, 0.0, 0.0, -1.0, 0.0, 0.0, -1.0, 0.0, 0.0, -1.0, 0.0, 0.0, 0.0, -1.0, 0.0, 0.0, -1.0, 0.0, 0.0, -1.0, 0.0, 0.0, -1.0, 0.0, 0.0, 1.0, 0.0, 0.0, 1.0, 0.0, 0.0, 1.0, 0.0, 0.0, 1.0, 0.0, 0.0, 0.0, -1.0, 0.0, 0.0, -1.0, 0.0, 0.0, -1.0, 0.0, 0.0, -1.0, -1.0, 0.0, 0.0, -1.0, 0.0, 0.0, -1.0, 0.0, 0.0, -1.0, 0.0, 0.0, 0.0, 0.0, -1.0, 0.0, 0.0, -1.0, 0.0, 0.0, -1.0, 0.0, 0.0, -1.0, -1.0, 0.0, 0.0, -1.0, 0.0, 0.0, -1.0, 0.0, 0.0, -1.0, 0.0, 0.0, 0.0, 0.0, -1.0, 0.0, 0.0, -1.0, 0.0, 0.0, -1.0, 0.0, 0.0, -1.0, 1.0, 0.0, 0.0, 1.0, 0.0, 0.0, 1.0, 0.0, 0.0, 1.0, 0.0, 0.0, 0.0, 0.0, -1.0, 0.0, 0.0, -1.0, 0.0, 0.0, -1.0, 0.0, 0.0, -1.0, 0.0, 0.0, 1.0, 0.0, 0.0, 1.0, 0.0, 0.0, 1.0, 0.0, 0.0, 1.0, 0.0, 0.0, 1.0, 0.0, 0.0, -1.0, 0.0, 0.0, -1.0, 0.0, 0.0, -1.0, 0.0, 0.0, -1.0, 0.0, 0.0, 1.0, 0.0, 0.0, 1.0, 0.0, 0.0, 1.0, 0.0, 0.0, 1.0, 0.0, 0.0, 1.0, 0.0, 0.0, 1.0, 0.0, 0.0, 1.0, 0.0, 0.0, 1.0, 0.0, 0.0, 1.0, 0.0, 0.0, 1.0, 0.0, 0.0, 1.0, 0.0, 0.0, 1.0, 0.0, 0.0, 1.0, 0.0, 0.0, 1.0, 0.0, 0.0, 1.0, 0.0, 0.0, 1.0, 0.0, 0.0, 1.0, 0.0, 0.0, 1.0, 0.0, 0.0, 1.0, 0.0, 0.0, 1.0, 0.0, 0.0, -1.0, 0.0, 0.0, -1.0, 0.0, 0.0, -1.0, 0.0, 0.0, -1.0, 0.0, 0.0, 1.0, 0.0, 0.0, 1.0, 0.0, 0.0, 1.0, 0.0, 0.0, 1.0, 0.0, 0.0, 1.0, 0.0, 0.0, 1.0, 0.0, 0.0, 1.0, 0.0, 0.0, 1.0, 0.0, 0.0, 1.0, 0.0, 0.0, 1.0, 0.0, 0.0, 1.0, 0.0, 0.0, 1.0, 0.0, 0.0, -1.0, 0.0, 0.0, -1.0, 0.0, 0.0, -1.0, 0.0, 0.0, -1.0, 0.0, 0.0, 1.0, 0.0, 0.0, 1.0, 0.0, 0.0, 1.0, 0.0, 0.0, 1.0, 0.0, 0.0, -1.0, 0.0, 0.0, -1.0, 0.0, 0.0, -1.0, 0.0, 0.0, -1.0, 0.0, 0.0, 1.0, 0.0, 0.0, 1.0, 0.0, 0.0, 1.0, 0.0, 0.0, 1.0, 0.0, 0.0, -1.0, 0.0, 0.0, -1.0, 0.0, 0.0, -1.0, 0.0, 0.0, -1.0, 0.0, 0.0, 1.0, 0.0, 0.0, 1.0, 0.0, 0.0, 1.0, 0.0, 0.0, 1.0, 0.0, 0.0, -1.0, 0.0, 0.0, -1.0, 0.0, 0.0, -1.0, 0.0, 0.0, -1.0, 0.0, 0.0, 1.0, 0.0, 0.0, 1.0, 0.0, 0.0, 1.0, 0.0, 0.0, 1.0, 0.0, 0.0, -1.0, 0.0, 0.0, -1.0, 0.0, 0.0, -1.0, 0.0, 0.0, -1.0, 0.0, 0.0, 1.0, 0.0, 0.0, 1.0, 0.0, 0.0, 1.0, 0.0, 0.0, 1.0, 0.0, 0.0, -1.0, 0.0, 0.0, -1.0, 0.0, 0.0, -1.0, 0.0, 0.0, -1.0, 0.0, 0.0, 1.0, 0.0, 0.0, 1.0, 0.0, 0.0, 1.0, 0.0, 0.0, 1.0, 0.0, 0.0, -1.0, 0.0, 0.0, -1.0, 0.0, 0.0, -1.0, 0.0, 0.0, -1.0, 0.0, 0.0, 1.0, 0.0, 0.0, 1.0, 0.0, 0.0, 1.0, 0.0, 0.0, 1.0, 0.0, 0.0, -1.0, 0.0, 0.0, -1.0, 0.0, 0.0, -1.0, 0.0, 0.0, -1.0, 0.0, 0.0, -1.0, 0.0, 0.0, 1.0, 0.0, 0.0, 1.0, 0.0, 0.0, 1.0, 0.0, 0.0, 1.0, 0.1951, 0.9808, 0.0, 0.1951, 0.9808, 0.0, 0.3827, 0.9239, 0.0, 0.3827, 0.9239, 0.0, 0.8315, -0.5556, 0.0, 0.8315, -0.5556, 0.0, 0.7071, -0.7071, 0.0, 0.7071, -0.7071, 0.0, 0.9239, -0.3827, 0.0, 0.9239, -0.3827, 0.0, 0.8315, -0.5556, 0.0, 0.8315, -0.5556, 0.0, 0.9808, -0.1951, 0.0, 0.9808, -0.1951, 0.0, 0.9239, -0.3827, 0.0, 0.9239, -0.3827, 0.0, 0.7071, -0.7071, 0.0, 0.7071, -0.7071, 0.0, 0.5556, -0.8315, 0.0, 0.5556, -0.8315, 0.0, 1.0, -2.002e-07, 0.0, 1.0, -2.002e-07, 0.0, 0.9808, -0.1951, 0.0, 0.9808, -0.1951, 0.0, 0.9808, 0.1951, 0.0, 0.9808, 0.1951, 0.0, 1.0, -2.002e-07, 0.0, 1.0, -2.002e-07, 0.0, -0.1951, 0.9808, 0.0, -0.1951, 0.9808, 0.0, 1.668e-07, 1.0, 0.0, 1.668e-07, 1.0, 0.0, -3.315e-08, 0.0, -1.0, -3.315e-08, 0.0, -1.0, -3.315e-08, 0.0, -1.0, -3.315e-08, 0.0, -1.0, -3.315e-08, 0.0, -1.0, -3.315e-08, 0.0, -1.0, -3.315e-08, 0.0, -1.0, -3.315e-08, 0.0, -1.0, -3.315e-08, 0.0, -1.0, -3.315e-08, 0.0, -1.0, -3.315e-08, 0.0, -1.0, -3.315e-08, 0.0, -1.0, -3.315e-08, 0.0, -1.0, -3.315e-08, 0.0, -1.0, -3.315e-08, 0.0, -1.0, -3.315e-08, 0.0, -1.0, -3.315e-08, 0.0, -1.0, -3.315e-08, 0.0, -1.0, -3.315e-08, 0.0, -1.0, -3.315e-08, 0.0, -1.0, -3.315e-08, 0.0, -1.0, -3.315e-08, 0.0, -1.0, -3.315e-08, 0.0, -1.0, -3.315e-08, 0.0, -1.0, -3.315e-08, 0.0, -1.0, -3.315e-08, 0.0, -1.0, -3.315e-08, 0.0, -1.0, -3.315e-08, 0.0, -1.0, -3.315e-08, 0.0, -1.0, -3.315e-08, 0.0, -1.0, -3.315e-08, 0.0, -1.0, -3.315e-08, 0.0, -1.0, 0.3827, 0.9239, 0.0, 0.3827, 0.9239, 0.0, 0.5556, 0.8315, 0.0, 0.5556, 0.8315, 0.0, -0.3827, 0.9239, 0.0, -0.3827, 0.9239, 0.0, -0.1951, 0.9808, 0.0, -0.1951, 0.9808, 0.0, 1.668e-07, 1.0, 0.0, 1.668e-07, 1.0, 0.0, 0.1951, 0.9808, 0.0, 0.1951, 0.9808, 0.0, -1.392e-07, 0.0, 1.0, -1.392e-07, 0.0, 1.0, -1.392e-07, 0.0, 1.0, -1.392e-07, 0.0, 1.0, -1.392e-07, 0.0, 1.0, -1.392e-07, 0.0, 1.0, -1.392e-07, 0.0, 1.0, -1.392e-07, 0.0, 1.0, -1.392e-07, 0.0, 1.0, -1.392e-07, 0.0, 1.0, -1.392e-07, 0.0, 1.0, -1.392e-07, 0.0, 1.0, -1.392e-07, 0.0, 1.0, -1.392e-07, 0.0, 1.0, -1.392e-07, 0.0, 1.0, -1.392e-07, 0.0, 1.0, -1.392e-07, 0.0, 1.0, -1.392e-07, 0.0, 1.0, -1.392e-07, 0.0, 1.0, -1.392e-07, 0.0, 1.0, -1.392e-07, 0.0, 1.0, -1.392e-07, 0.0, 1.0, -1.392e-07, 0.0, 1.0, -1.392e-07, 0.0, 1.0, -1.392e-07, 0.0, 1.0, -1.392e-07, 0.0, 1.0, -1.392e-07, 0.0, 1.0, -1.392e-07, 0.0, 1.0, -1.392e-07, 0.0, 1.0, -1.392e-07, 0.0, 1.0, -1.392e-07, 0.0, 1.0, -1.392e-07, 0.0, 1.0, -0.5556, 0.8315, 0.0, -0.5556, 0.8315, 0.0, -0.3827, 0.9239, 0.0, -0.3827, 0.9239, 0.0, 0.9239, 0.3827, 0.0, 0.9239, 0.3827, 0.0, 0.9808, 0.1951, 0.0, 0.9808, 0.1951, 0.0, 0.8315, 0.5556, 0.0, 0.8315, 0.5556, 0.0, 0.9239, 0.3827, 0.0, 0.9239, 0.3827, 0.0, -0.7071, 0.7071, 0.0, -0.7071, 0.7071, 0.0, -0.5556, 0.8315, 0.0, -0.5556, 0.8315, 0.0, 0.7071, 0.7071, 0.0, 0.7071, 0.7071, 0.0, 0.8315, 0.5556, 0.0, 0.8315, 0.5556, 0.0, 0.5556, 0.8315, 0.0, 0.5556, 0.8315, 0.0, 0.7071, 0.7071, 0.0, 0.7071, 0.7071, 0.0, -0.8315, 0.5556, 0.0, -0.8315, 0.5556, 0.0, -0.7071, 0.7071, 0.0, -0.7071, 0.7071, 0.0, -0.9239, 0.3827, 0.0, -0.9239, 0.3827, 0.0, -0.8315, 0.5556, 0.0, -0.8315, 0.5556, 0.0, -0.9808, 0.1951, 0.0, -0.9808, 0.1951, 0.0, -0.9239, 0.3827, 0.0, -0.9239, 0.3827, 0.0, -1.0, -2.002e-07, 0.0, -1.0, -2.002e-07, 0.0, -0.9808, 0.1951, 0.0, -0.9808, 0.1951, 0.0, -0.9808, -0.1951, 0.0, -0.9808, -0.1951, 0.0, -1.0, -2.002e-07, 0.0, -1.0, -2.002e-07, 0.0, -0.9239, -0.3827, 0.0, -0.9239, -0.3827, 0.0, -0.9808, -0.1951, 0.0, -0.9808, -0.1951, 0.0, -0.8315, -0.5556, 0.0, -0.8315, -0.5556, 0.0, -0.9239, -0.3827, 0.0, -0.9239, -0.3827, 0.0, -0.7071, -0.7071, 0.0, -0.7071, -0.7071, 0.0, -0.8315, -0.5556, 0.0, -0.8315, -0.5556, 0.0, -0.5556, -0.8315, 0.0, -0.5556, -0.8315, 0.0, -0.7071, -0.7071, 0.0, -0.7071, -0.7071, 0.0, -0.3827, -0.9239, 0.0, -0.3827, -0.9239, 0.0, -0.5556, -0.8315, 0.0, -0.5556, -0.8315, 0.0, -0.1951, -0.9808, 0.0, -0.1951, -0.9808, 0.0, -0.3827, -0.9239, 0.0, -0.3827, -0.9239, 0.0, 1.62e-07, -1.0, 0.0, 1.62e-07, -1.0, 0.0, -0.1951, -0.9808, 0.0, -0.1951, -0.9808, 0.0, 0.1951, -0.9808, 0.0, 0.1951, -0.9808, 0.0, 1.62e-07, -1.0, 0.0, 1.62e-07, -1.0, 0.0, 0.3827, -0.9239, 0.0, 0.3827, -0.9239, 0.0, 0.1951, -0.9808, 0.0, 0.1951, -0.9808, 0.0, 0.5556, -0.8315, 0.0, 0.5556, -0.8315, 0.0, 0.3827, -0.9239, 0.0, 0.3827, -0.9239, 0.0])] * 3)])

# ---- objects
ob_shape_9_indexedfaceset = bpy.data.objects.new('SHAPE_9_IndexedFaceSet', me_shape_9_indexedfaceset_006)

# ---- transforms, parenting, visibility, modifiers, constraints
ob_shape_9_indexedfaceset.location = (0.0, 0.0, 0.0)
_m = ob_shape_9_indexedfaceset.modifiers.new('Bevel', 'BEVEL')
_m.width = 0.002
_m.width_pct = 0.002
_m.segments = 4

# ---- collection membership
col_collection.objects.link(ob_shape_9_indexedfaceset)

# ---- scene / render settings (as saved in the file)
scene.frame_start = 1; scene.frame_end = 250; scene.frame_set(1)
scene.render.engine = 'BLENDER_EEVEE_NEXT'
scene.cycles.sampling_pattern = 'TABULATED_SOBOL'
scene.cycles.use_light_tree = False
scene.eevee.ray_tracing_options.trace_max_roughness = 0.0
scene.view_settings.view_transform = 'Filmic'
bpy.context.view_layer.update()

# ---- added for rendering (the .blend has no active camera and no usable light): camera, sun
cam_auto = bpy.data.cameras.new('AutoCamera')
cam_auto.lens = 50.0
cam_auto.sensor_width = 36.0
cam_auto.clip_end = 1000.0
ob_auto_camera = bpy.data.objects.new('AutoCamera', cam_auto)
scene.collection.objects.link(ob_auto_camera)
ob_auto_camera.location = (3.95534, -4.7464, 3.42677)
ob_auto_camera.rotation_euler = (1.09748, -7.21219e-08, 0.694738)
scene.camera = ob_auto_camera
light_auto_sun = bpy.data.lights.new('AutoSun', 'SUN')
light_auto_sun.energy = 3.0
light_auto_sun.angle = 0.0523599
ob_auto_sun = bpy.data.objects.new('AutoSun', light_auto_sun)
scene.collection.objects.link(ob_auto_sun)
ob_auto_sun.rotation_euler = (0.872665, 0.174533, 0.523599)
bpy.context.view_layer.update()
